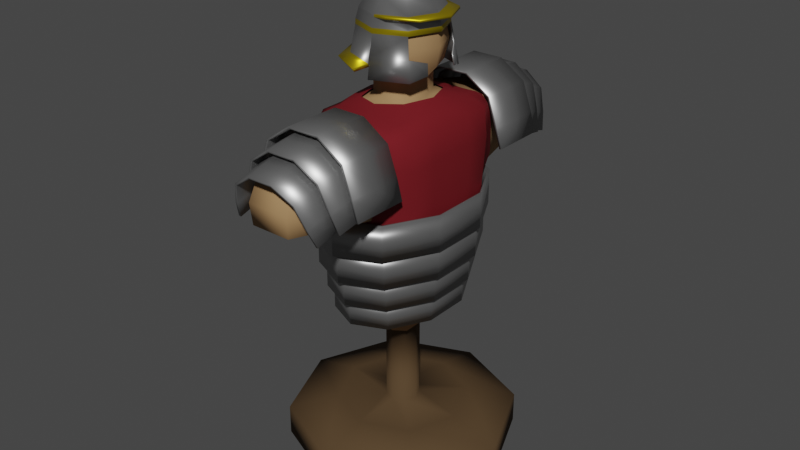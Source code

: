 # Source: TrainingDummy.blend  (saved by Blender 2.82.7; exported with 4.5.12 LTS)
import bpy
from mathutils import Matrix  # noqa: F401  (used for matrix-valued properties, if any)

bpy.ops.wm.read_factory_settings(use_empty=True)
scene = bpy.context.scene
scene.name = 'Scene'

# ---- collections
col_collection = bpy.data.collections.new('Collection'); scene.collection.children.link(col_collection)

# ---- materials (node trees are filled in below, after node groups)
mat_training_dummy_light_brown = bpy.data.materials.new('Training Dummy Light Brown')
mat_training_dummy_light_brown.alpha_threshold = 0.0
mat_training_dummy_light_brown.use_transparent_shadow = False
mat_training_dummy_light_brown.line_color = (0.0, 0.0, 0.0, 1.0)
mat_training_dummy_dark_brown = bpy.data.materials.new('Training Dummy Dark Brown')
mat_training_dummy_dark_brown.alpha_threshold = 0.0
mat_training_dummy_dark_brown.use_transparent_shadow = False
mat_training_dummy_dark_brown.line_color = (0.0, 0.0, 0.0, 1.0)
mat_armour_metal = bpy.data.materials.new('Armour Metal')
mat_armour_metal.use_transparent_shadow = False
mat_armour_gold = bpy.data.materials.new('Armour Gold')
mat_armour_gold.use_transparent_shadow = False
mat_cloth_red = bpy.data.materials.new('Cloth Red')
mat_cloth_red.use_transparent_shadow = False

# ---- material node trees
mat_training_dummy_light_brown.use_nodes = True; mat_training_dummy_light_brown.node_tree.nodes.clear()
_N = mat_training_dummy_light_brown.node_tree.nodes; _L = mat_training_dummy_light_brown.node_tree.links
n0 = _N.new('ShaderNodeOutputMaterial'); n0.name = 'Material Output'; n0.location = (300, 300)
n1 = _N.new('ShaderNodeBsdfPrincipled'); n1.name = 'Principled BSDF'; n1.location = (10, 300)
n1.distribution = 'GGX'
n1.subsurface_method = 'BURLEY'
n1.inputs[0].default_value = (0.3506, 0.2074, 0.09548, 1.0)
n1.inputs[2].default_value = 0.8
n1.inputs[3].default_value = 1.45
n1.inputs[13].default_value = 0.2
n1.inputs[27].default_value = (0.0, 0.0, 0.0, 1.0)
n1.inputs[28].default_value = 1.0
_L.new(n1.outputs[0], n0.inputs[0])
n0.is_active_output = True
mat_training_dummy_dark_brown.use_nodes = True; mat_training_dummy_dark_brown.node_tree.nodes.clear()
_N = mat_training_dummy_dark_brown.node_tree.nodes; _L = mat_training_dummy_dark_brown.node_tree.links
n0 = _N.new('ShaderNodeOutputMaterial'); n0.name = 'Material Output'; n0.location = (300, 300)
n1 = _N.new('ShaderNodeBsdfPrincipled'); n1.name = 'Principled BSDF'; n1.location = (10, 300)
n1.distribution = 'GGX'
n1.subsurface_method = 'BURLEY'
n1.inputs[0].default_value = (0.08353, 0.05152, 0.02565, 1.0)
n1.inputs[2].default_value = 0.9
n1.inputs[3].default_value = 1.45
n1.inputs[13].default_value = 0.1
n1.inputs[27].default_value = (0.0, 0.0, 0.0, 1.0)
n1.inputs[28].default_value = 1.0
_L.new(n1.outputs[0], n0.inputs[0])
n0.is_active_output = True
mat_armour_metal.use_nodes = True; mat_armour_metal.node_tree.nodes.clear()
_N = mat_armour_metal.node_tree.nodes; _L = mat_armour_metal.node_tree.links
n0 = _N.new('ShaderNodeOutputMaterial'); n0.name = 'Material Output'; n0.location = (300, 300)
n1 = _N.new('ShaderNodeBsdfPrincipled'); n1.name = 'Principled BSDF'; n1.location = (10, 300)
n1.distribution = 'GGX'
n1.subsurface_method = 'BURLEY'
n1.inputs[0].default_value = (0.3185, 0.3185, 0.3185, 1.0)
n1.inputs[1].default_value = 0.8
n1.inputs[2].default_value = 0.4
n1.inputs[3].default_value = 1.45
n1.inputs[27].default_value = (0.0, 0.0, 0.0, 1.0)
n1.inputs[28].default_value = 1.0
_L.new(n1.outputs[0], n0.inputs[0])
n0.is_active_output = True
mat_armour_gold.use_nodes = True; mat_armour_gold.node_tree.nodes.clear()
_N = mat_armour_gold.node_tree.nodes; _L = mat_armour_gold.node_tree.links
n0 = _N.new('ShaderNodeOutputMaterial'); n0.name = 'Material Output'; n0.location = (300, 300)
n1 = _N.new('ShaderNodeBsdfPrincipled'); n1.name = 'Principled BSDF'; n1.location = (10, 300)
n1.distribution = 'GGX'
n1.subsurface_method = 'BURLEY'
n1.inputs[0].default_value = (0.5382, 0.4051, 0.005617, 1.0)
n1.inputs[1].default_value = 0.8
n1.inputs[2].default_value = 0.4
n1.inputs[3].default_value = 1.45
n1.inputs[27].default_value = (0.0, 0.0, 0.0, 1.0)
n1.inputs[28].default_value = 1.0
_L.new(n1.outputs[0], n0.inputs[0])
n0.is_active_output = True
mat_cloth_red.use_nodes = True; mat_cloth_red.node_tree.nodes.clear()
_N = mat_cloth_red.node_tree.nodes; _L = mat_cloth_red.node_tree.links
n0 = _N.new('ShaderNodeOutputMaterial'); n0.name = 'Material Output'; n0.location = (300, 300)
n1 = _N.new('ShaderNodeBsdfPrincipled'); n1.name = 'Principled BSDF'; n1.location = (10, 300)
n1.distribution = 'GGX'
n1.subsurface_method = 'BURLEY'
n1.inputs[0].default_value = (0.1559, 0.01298, 0.01764, 1.0)
n1.inputs[2].default_value = 0.8
n1.inputs[3].default_value = 1.45
n1.inputs[13].default_value = 1.0
n1.inputs[14].default_value = (0.1559, 0.01298, 0.01764, 1.0)
n1.inputs[27].default_value = (0.0, 0.0, 0.0, 1.0)
n1.inputs[28].default_value = 1.0
_L.new(n1.outputs[0], n0.inputs[0])
n0.is_active_output = True

# ---- world
world_world = bpy.data.worlds.new('World'); scene.world = world_world
world_world.use_nodes = True; world_world.node_tree.nodes.clear()
_N = world_world.node_tree.nodes; _L = world_world.node_tree.links
n0 = _N.new('ShaderNodeOutputWorld'); n0.name = 'World Output'; n0.location = (300, 300)
n1 = _N.new('ShaderNodeBackground'); n1.name = 'Background'; n1.location = (10, 300)
n1.inputs[0].default_value = (0.05088, 0.05088, 0.05088, 1.0)
_L.new(n1.outputs[0], n0.inputs[0])
n0.is_active_output = True
world_world.color = (0.05088, 0.05088, 0.05088)
world_world.use_sun_shadow = False
world_world.sun_shadow_jitter_overblur = 0.0

# ---- meshes
me_cube_001 = bpy.data.meshes.new('Cube.001')
me_cube_001.from_pydata([(-1.127, -1.0, -1.0), (-1.097, -1.0, 1.0), (1.127, -1.0, -1.0), (1.046, -1.0, 1.0), (-0.708, -1.649, -0.5394), (-0.7428, -1.518, 1.007), (0.7428, -1.518, 1.007), (0.708, -1.649, -0.5394), (-0.4913, -0.7454, 1.262), (0.4913, -0.7454, 1.262), (-0.6678, -1.546, -1.127), (0.6678, -1.546, -1.127), (-0.9347, -0.8287, -2.172), (0.9347, -0.8287, -2.172), (-0.5534, -1.365, -2.173), (0.5534, -1.365, -2.173), (-0.7445, -0.7445, -3.161), (0.7445, -0.7445, -3.161), (-0.5271, -1.066, -3.111), (0.5271, -1.066, -3.111), (-0.4346, -3.636, -0.2409), (-0.4346, -3.484, 0.6193), (0.4346, -3.484, 0.6193), (0.4346, -3.636, -0.2409), (-1.178, -0.9778, -0.01255), (1.146, -0.9778, -0.01255), (-0.7975, -1.648, 0.2792), (0.7975, -1.648, 0.2792), (-0.4666, -3.675, 0.2068), (0.4666, -3.675, 0.2068), (-0.404, -0.404, 1.396), (5.128e-07, -0.5713, 1.396), (0.404, -0.404, 1.396), (-0.404, -0.404, 1.76), (5.327e-07, -0.5713, 1.76), (0.404, -0.404, 1.76), (-0.5513, -0.5513, 1.985), (5.927e-07, -0.7797, 1.985), (0.5513, -0.5513, 1.985), (-0.6111, -0.6111, 2.396), (6.056e-07, -0.8642, 2.396), (0.6111, -0.6111, 2.396), (-0.5147, -0.5147, 3.041), (6.948e-07, -0.7279, 3.041), (0.5147, -0.5147, 3.041), (-0.3258, -0.3258, 3.359), (7.037e-07, -0.4608, 3.359), (0.3258, -0.3258, 3.359), (-0.5634, -0.5634, -3.551), (0.5634, -0.5634, -3.551), (-0.3989, -0.8067, -3.482), (0.3989, -0.8067, -3.482), (-0.2524, -0.2524, -3.551), (4.781e-07, -0.3569, -3.551), (0.2524, -0.2524, -3.551), (0.2524, -0.2524, -5.614), (9.467e-08, -0.3569, -5.614), (-0.2524, -0.2524, -5.614), (0.2524, -0.2524, -6.534), (9.467e-08, -0.3569, -6.534), (-0.2524, -0.2524, -6.534), (1.754, -1.754, -5.868), (4.964e-07, -2.48, -5.868), (-1.754, -1.754, -5.868), (1.754, -1.754, -6.534), (4.964e-07, -2.48, -6.534), (-1.754, -1.754, -6.534), (-1.127, 1.0, -1.0), (-1.097, 1.0, 1.0), (1.127, 1.0, -1.0), (1.046, 1.0, 1.0), (-1.127, -7.105e-15, -1.0), (-1.097, -3.553e-15, 1.0), (1.127, -7.105e-15, -1.0), (1.097, -3.553e-15, 1.0), (-0.708, 1.649, -0.5394), (-0.7428, 1.518, 1.007), (0.7428, 1.518, 1.007), (0.708, 1.649, -0.5394), (0.5734, -1.776e-15, 1.262), (-0.4913, 0.7454, 1.262), (-0.5734, -1.776e-15, 1.262), (0.4913, 0.7454, 1.262), (-0.6678, 1.546, -1.127), (0.6678, 1.546, -1.127), (-0.9347, -7.105e-15, -2.172), (-0.9347, 0.8287, -2.172), (0.9347, 0.8287, -2.172), (0.9347, -7.105e-15, -2.172), (-0.5534, 1.365, -2.173), (0.5534, 1.365, -2.173), (-0.7445, 0.0, -3.161), (-0.7445, 0.7445, -3.161), (0.7445, 0.7445, -3.161), (0.7445, 0.0, -3.161), (-0.5271, 1.066, -3.111), (0.5271, 1.066, -3.111), (-0.4346, 3.636, -0.2409), (-0.4346, 3.484, 0.6193), (0.4346, 3.484, 0.6193), (0.4346, 3.636, -0.2409), (-1.178, 0.9778, -0.01255), (1.146, 0.9778, -0.01255), (1.178, -3.553e-15, -0.01255), (-1.178, -3.553e-15, -0.01255), (-0.7975, 1.648, 0.2792), (0.7975, 1.648, 0.2792), (-0.4666, 3.675, 0.2068), (0.4666, 3.675, 0.2068), (-0.5713, 2.842e-14, 1.396), (-0.404, 0.404, 1.396), (5.128e-07, 0.5713, 1.396), (0.404, 0.404, 1.396), (0.5713, -1.776e-15, 1.396), (-0.404, 0.404, 1.76), (-0.5713, 2.842e-14, 1.76), (5.327e-07, 0.5713, 1.76), (0.404, 0.404, 1.76), (0.5713, -1.776e-15, 1.76), (-0.5513, 0.5513, 1.985), (-0.7797, 5.684e-14, 1.985), (5.927e-07, 0.7797, 1.985), (0.5513, 0.5513, 1.985), (0.7797, -1.776e-15, 1.985), (-0.6111, 0.6111, 2.396), (-0.8642, 5.684e-14, 2.396), (6.056e-07, 0.8642, 2.396), (0.6111, 0.6111, 2.396), (0.8642, -1.776e-15, 2.396), (-0.5147, 0.5147, 3.041), (-0.7279, 5.684e-14, 3.041), (6.948e-07, 0.7279, 3.041), (0.5147, 0.5147, 3.041), (0.7279, -1.776e-15, 3.041), (-0.3258, 0.3258, 3.359), (-0.4608, 5.684e-14, 3.359), (7.037e-07, 0.4608, 3.359), (0.3258, 0.3258, 3.359), (0.4608, 1.421e-14, 3.359), (5.662e-07, 2.842e-14, 3.486), (-0.5634, 4.441e-16, -3.551), (-0.5634, 0.5634, -3.551), (0.5634, 0.5634, -3.551), (0.5634, 4.441e-16, -3.551), (-0.3989, 0.8067, -3.482), (0.3989, 0.8067, -3.482), (-0.3569, 1.421e-14, -3.551), (-0.2524, 0.2524, -3.551), (4.781e-07, 0.3569, -3.551), (0.2524, 0.2524, -3.551), (0.3569, -7.105e-15, -3.551), (-0.3569, 1.421e-14, -5.614), (0.3569, -7.105e-15, -5.614), (0.2524, 0.2524, -5.614), (9.467e-08, 0.3569, -5.614), (-0.2524, 0.2524, -5.614), (-0.3569, 1.421e-14, -6.534), (0.3569, -7.105e-15, -6.534), (0.2524, 0.2524, -6.534), (9.467e-08, 0.3569, -6.534), (-0.2524, 0.2524, -6.534), (2.48, -6.607e-08, -5.868), (1.754, 1.754, -5.868), (4.964e-07, 2.48, -5.868), (-1.754, 1.754, -5.868), (-2.48, -6.607e-08, -5.868), (2.48, -6.607e-08, -6.534), (1.754, 1.754, -6.534), (4.964e-07, 2.48, -6.534), (-1.754, 1.754, -6.534), (-2.48, -6.607e-08, -6.534), (1.418, -3.303e-08, -5.614), (1.003, -1.003, -5.614), (-1.418, -3.303e-08, -5.614), (2.955e-07, -1.418, -5.614), (-1.003, -1.003, -5.614), (1.003, 1.003, -5.614), (2.955e-07, 1.418, -5.614), (-1.003, 1.003, -5.614), (0.5887, 2.501, 0.8131), (0.5713, 2.642, -0.3902), (-0.5713, 2.642, -0.3902), (-0.5887, 2.501, 0.8131), (-0.632, 2.661, 0.243), (0.632, 2.661, 0.243), (0.5887, -2.501, 0.8131), (0.5713, -2.642, -0.3902), (-0.5713, -2.642, -0.3902), (-0.5887, -2.501, 0.8131), (-0.632, -2.661, 0.243), (0.632, -2.661, 0.243)], [], [(103, 74, 3, 25), (1, 5, 8), (0, 71, 85, 12), (3, 74, 79, 9), (24, 1, 72, 104), (190, 185, 22, 29), (25, 3, 6, 27), (24, 0, 4, 26), (30, 8, 31), (81, 8, 30, 109), (6, 3, 9), (72, 1, 8, 81), (5, 6, 9, 8), (4, 10, 11, 7), (2, 7, 11), (4, 0, 10), (2, 11, 15, 13), (13, 15, 19, 17), (73, 2, 13, 88), (10, 0, 12, 14), (11, 10, 14, 15), (17, 19, 51, 49), (16, 91, 140, 48), (14, 12, 16, 18), (15, 14, 18, 19), (88, 13, 17, 94), (12, 85, 91, 16), (29, 22, 21, 28), (187, 186, 23, 20), (189, 187, 20, 28), (185, 188, 21, 22), (188, 189, 28, 21), (23, 29, 28, 20), (1, 24, 26, 5), (2, 25, 27, 7), (186, 190, 29, 23), (0, 24, 104, 71), (73, 103, 25, 2), (8, 9, 31), (32, 31, 9), (9, 79, 113, 32), (32, 35, 34, 31), (30, 33, 115, 109), (113, 118, 35, 32), (31, 34, 33, 30), (123, 128, 41, 38), (35, 38, 37, 34), (33, 36, 120, 115), (118, 123, 38, 35), (34, 37, 36, 33), (37, 40, 39, 36), (38, 41, 40, 37), (36, 39, 125, 120), (133, 138, 47, 44), (41, 44, 43, 40), (39, 42, 130, 125), (128, 133, 44, 41), (40, 43, 42, 39), (135, 45, 139), (43, 46, 45, 42), (44, 47, 46, 43), (42, 45, 135, 130), (45, 46, 139), (46, 47, 139), (138, 139, 47), (49, 54, 150, 143), (49, 51, 50, 48), (18, 16, 48, 50), (19, 18, 50, 51), (94, 17, 49, 143), (140, 146, 52, 48), (53, 48, 52), (49, 48, 53), (54, 49, 53), (156, 157, 58, 59, 60), (59, 58, 64, 65), (176, 171, 161, 162), (167, 168, 163, 162), (170, 165, 164, 169), (166, 167, 162, 161), (168, 169, 164, 163), (163, 164, 178, 177), (60, 59, 65, 66), (175, 173, 165, 63), (156, 60, 66, 170), (61, 172, 174, 62), (58, 157, 166, 64), (103, 102, 70, 74), (68, 80, 76), (67, 86, 85, 71), (70, 82, 79, 74), (101, 104, 72, 68), (184, 108, 99, 179), (102, 106, 77, 70), (101, 105, 75, 67), (110, 111, 80), (81, 109, 110, 80), (77, 82, 70), (72, 81, 80, 68), (76, 80, 82, 77), (75, 78, 84, 83), (69, 84, 78), (75, 83, 67), (69, 87, 90, 84), (87, 93, 96, 90), (73, 88, 87, 69), (83, 89, 86, 67), (84, 90, 89, 83), (93, 142, 145, 96), (92, 141, 140, 91), (89, 95, 92, 86), (90, 96, 95, 89), (88, 94, 93, 87), (86, 92, 91, 85), (108, 107, 98, 99), (181, 97, 100, 180), (183, 107, 97, 181), (179, 99, 98, 182), (182, 98, 107, 183), (100, 97, 107, 108), (68, 76, 105, 101), (69, 78, 106, 102), (180, 100, 108, 184), (67, 71, 104, 101), (73, 69, 102, 103), (80, 111, 82), (112, 82, 111), (82, 112, 113, 79), (112, 111, 116, 117), (110, 109, 115, 114), (113, 112, 117, 118), (111, 110, 114, 116), (123, 122, 127, 128), (117, 116, 121, 122), (114, 115, 120, 119), (118, 117, 122, 123), (116, 114, 119, 121), (121, 119, 124, 126), (122, 121, 126, 127), (119, 120, 125, 124), (133, 132, 137, 138), (127, 126, 131, 132), (124, 125, 130, 129), (128, 127, 132, 133), (126, 124, 129, 131), (135, 139, 134), (131, 129, 134, 136), (132, 131, 136, 137), (129, 130, 135, 134), (134, 139, 136), (136, 139, 137), (138, 137, 139), (142, 143, 150, 149), (142, 141, 144, 145), (95, 144, 141, 92), (96, 145, 144, 95), (94, 143, 142, 93), (140, 141, 147, 146), (148, 147, 141), (142, 148, 141), (149, 148, 142), (156, 160, 159, 158, 157), (159, 168, 167, 158), (171, 152, 55, 172), (65, 62, 63, 66), (166, 161, 61, 64), (170, 66, 63, 165), (64, 61, 62, 65), (176, 177, 154, 153), (160, 169, 168, 159), (173, 151, 155, 178), (156, 170, 169, 160), (174, 56, 57, 175), (158, 167, 166, 157), (172, 55, 56, 174), (173, 175, 57, 151), (177, 178, 155, 154), (171, 176, 153, 152), (172, 61, 161, 171), (62, 174, 175, 63), (178, 164, 165, 173), (162, 163, 177, 176), (78, 180, 184, 106), (76, 182, 183, 105), (77, 179, 182, 76), (105, 183, 181, 75), (75, 181, 180, 78), (106, 184, 179, 77), (7, 27, 190, 186), (5, 26, 189, 188), (6, 5, 188, 185), (26, 4, 187, 189), (4, 7, 186, 187), (27, 6, 185, 190), (150, 54, 55, 152), (150, 152, 153, 149), (149, 153, 154, 148), (147, 148, 154, 155), (151, 146, 147, 155), (52, 146, 151, 57), (52, 57, 56, 53), (54, 53, 56, 55)])
me_cube_001.polygons.foreach_set('use_smooth', [True] * 202)
me_cube_001.polygons.foreach_set('material_index', [0, 0, 0, 0, 0, 0, 0, 0, 0, 0, 0, 0, 0, 0, 0, 0, 0, 0, 0, 0, 0, 0, 0, 0, 0, 0, 0, 0, 0, 0, 0, 0, 0, 0, 0, 0, 0, 0, 0, 0, 0, 0, 0, 0, 0, 0, 0, 0, 0, 0, 0, 0, 0, 0, 0, 0, 0, 0, 0, 0, 0, 0, 0, 0, 0, 0, 0, 0, 0, 0, 0, 0, 0, 0, 1, 1, 1, 1, 1, 1, 1, 1, 1, 1, 1, 1, 1, 0, 0, 0, 0, 0, 0, 0, 0, 0, 0, 0, 0, 0, 0, 0, 0, 0, 0, 0, 0, 0, 0, 0, 0, 0, 0, 0, 0, 0, 0, 0, 0, 0, 0, 0, 0, 0, 0, 0, 0, 0, 0, 0, 0, 0, 0, 0, 0, 0, 0, 0, 0, 0, 0, 0, 0, 0, 0, 0, 0, 0, 0, 0, 0, 0, 0, 0, 0, 0, 0, 0, 0, 0, 0, 1, 1, 1, 1, 1, 1, 1, 1, 1, 1, 1, 1, 1, 1, 1, 1, 1, 1, 1, 1, 1, 0, 0, 0, 0, 0, 0, 0, 0, 0, 0, 0, 0, 1, 1, 1, 1, 1, 1, 1, 1])
_uv = me_cube_001.uv_layers.new(name='UVMap')
_uv.uv.foreach_set('vector', [0.5, 0.625, 0.625, 0.625, 0.625, 0.75, 0.5, 0.75, 0.625, 0.0, 0.625, 0.0, 0.625, 0.0, 0.375, 0.0, 0.375, 0.125, 0.375, 0.125, 0.375, 0.0, 0.625, 0.75, 0.625, 0.625, 0.625, 0.625, 0.625, 0.75, 0.5, 0.0, 0.625, 0.0, 0.625, 0.125, 0.5, 0.125, 0.5, 0.75, 0.625, 0.75, 0.625, 0.75, 0.5, 0.75, 0.5, 0.75, 0.625, 0.75, 0.625, 0.75, 0.5, 0.75, 0.5, 0.0, 0.375, 0.0, 0.375, 0.0, 0.5, 0.0, 0.0, 0.0, 0.625, 0.0, 0.0, 0.0, 0.625, 0.125, 0.625, 0.0, 0.0, 0.0, 0.0, 0.0, 0.625, 0.75, 0.625, 0.75, 0.625, 0.75, 0.625, 0.125, 0.625, 0.0, 0.625, 0.0, 0.625, 0.125, 0.625, 1.0, 0.625, 0.75, 0.625, 0.75, 0.625, 1.0, 0.375, 1.0, 0.375, 1.0, 0.375, 0.75, 0.375, 0.75, 0.375, 0.75, 0.375, 0.75, 0.375, 0.75, 0.375, 1.0, 0.375, 0.0, 0.375, 1.0, 0.375, 0.75, 0.375, 0.75, 0.375, 0.75, 0.375, 0.75, 0.375, 0.75, 0.375, 0.75, 0.375, 0.75, 0.375, 0.75, 0.375, 0.625, 0.375, 0.75, 0.375, 0.75, 0.375, 0.625, 0.375, 1.0, 0.375, 0.0, 0.375, 0.0, 0.375, 1.0, 0.375, 0.75, 0.375, 1.0, 0.375, 1.0, 0.375, 0.75, 0.375, 0.75, 0.375, 0.75, 0.375, 0.75, 0.375, 0.75, 0.375, 0.0, 0.375, 0.125, 0.375, 0.125, 0.375, 0.0, 0.375, 1.0, 0.375, 0.0, 0.375, 0.0, 0.375, 1.0, 0.375, 0.75, 0.375, 1.0, 0.375, 1.0, 0.375, 0.75, 0.375, 0.625, 0.375, 0.75, 0.375, 0.75, 0.375, 0.625, 0.375, 0.0, 0.375, 0.125, 0.375, 0.125, 0.375, 0.0, 0.5, 0.75, 0.625, 0.75, 0.625, 1.0, 0.5, 1.0, 0.375, 1.0, 0.375, 0.75, 0.375, 0.75, 0.375, 1.0, 0.5, 0.0, 0.375, 0.0, 0.375, 0.0, 0.5, 0.0, 0.625, 0.75, 0.625, 1.0, 0.625, 1.0, 0.625, 0.75, 0.625, 0.0, 0.5, 0.0, 0.5, 0.0, 0.625, 0.0, 0.375, 0.75, 0.5, 0.75, 0.5, 1.0, 0.375, 1.0, 0.625, 0.0, 0.5, 0.0, 0.5, 0.0, 0.625, 0.0, 0.375, 0.75, 0.5, 0.75, 0.5, 0.75, 0.375, 0.75, 0.375, 0.75, 0.5, 0.75, 0.5, 0.75, 0.375, 0.75, 0.375, 0.0, 0.5, 0.0, 0.5, 0.125, 0.375, 0.125, 0.375, 0.625, 0.5, 0.625, 0.5, 0.75, 0.375, 0.75, 0.625, 0.0, 0.625, 0.75, 0.0, 0.0, 0.0, 0.0, 0.0, 0.0, 0.625, 0.75, 0.625, 0.75, 0.625, 0.625, 0.0, 0.0, 0.0, 0.0, 0.0, 0.0, 0.0, 0.0, 0.0, 0.0, 0.0, 0.0, 0.0, 0.0, 0.0, 0.0, 0.0, 0.0, 0.0, 0.0, 0.0, 0.0, 0.0, 0.0, 0.0, 0.0, 0.0, 0.0, 0.0, 0.0, 0.0, 0.0, 0.0, 0.0, 0.0, 0.0, 0.0, 0.0, 0.0, 0.0, 0.0, 0.0, 0.0, 0.0, 0.0, 0.0, 0.0, 0.0, 0.0, 0.0, 0.0, 0.0, 0.0, 0.0, 0.0, 0.0, 0.0, 0.0, 0.0, 0.0, 0.0, 0.0, 0.0, 0.0, 0.0, 0.0, 0.0, 0.0, 0.0, 0.0, 0.0, 0.0, 0.0, 0.0, 0.0, 0.0, 0.0, 0.0, 0.0, 0.0, 0.0, 0.0, 0.0, 0.0, 0.0, 0.0, 0.0, 0.0, 0.0, 0.0, 0.0, 0.0, 0.0, 0.0, 0.0, 0.0, 0.0, 0.0, 0.0, 0.0, 0.0, 0.0, 0.0, 0.0, 0.0, 0.0, 0.0, 0.0, 0.0, 0.0, 0.0, 0.0, 0.0, 0.0, 0.0, 0.0, 0.0, 0.0, 0.0, 0.0, 0.0, 0.0, 0.0, 0.0, 0.0, 0.0, 0.0, 0.0, 0.0, 0.0, 0.0, 0.0, 0.0, 0.0, 0.0, 0.0, 0.0, 0.0, 0.0, 0.0, 0.0, 0.0, 0.0, 0.0, 0.0, 0.0, 0.0, 0.0, 0.0, 0.0, 0.0, 0.0, 0.0, 0.0, 0.0, 0.0, 0.0, 0.0, 0.0, 0.0, 0.0, 0.0, 0.0, 0.0, 0.0, 0.0, 0.0, 0.0, 0.0, 0.0, 0.0, 0.0, 0.0, 0.0, 0.0, 0.0, 0.0, 0.0, 0.0, 0.0, 0.0, 0.0, 0.0, 0.0, 0.0, 0.0, 0.0, 0.0, 0.375, 0.75, 0.0, 0.0, 0.0, 0.0, 0.375, 0.625, 0.375, 0.75, 0.375, 0.75, 0.375, 1.0, 0.375, 0.0, 0.375, 1.0, 0.375, 0.0, 0.375, 0.0, 0.375, 1.0, 0.375, 0.75, 0.375, 1.0, 0.375, 1.0, 0.375, 0.75, 0.375, 0.625, 0.375, 0.75, 0.375, 0.75, 0.375, 0.625, 0.375, 0.125, 0.0, 0.0, 0.0, 0.0, 0.375, 0.0, 0.0, 0.0, 0.375, 0.0, 0.0, 0.0, 0.375, 0.75, 0.375, 0.0, 0.0, 0.0, 0.0, 0.0, 0.375, 0.75, 0.0, 0.0, 0.0, 0.0, 0.0, 0.0, 0.0, 0.0, 0.0, 0.0, 0.0, 0.0, 0.0, 0.0, 0.0, 0.0, 0.0, 0.0, 0.0, 0.0, 0.0, 0.0, 0.0, 0.0, 0.0, 0.0, 0.0, 0.0, 0.0, 0.0, 0.0, 0.0, 0.0, 0.0, 0.0, 0.0, 0.0, 0.0, 0.0, 0.0, 0.0, 0.0, 0.0, 0.0, 0.0, 0.0, 0.0, 0.0, 0.0, 0.0, 0.0, 0.0, 0.0, 0.0, 0.0, 0.0, 0.0, 0.0, 0.0, 0.0, 0.0, 0.0, 0.0, 0.0, 0.0, 0.0, 0.0, 0.0, 0.0, 0.0, 0.0, 0.0, 0.0, 0.0, 0.0, 0.0, 0.0, 0.0, 0.0, 0.0, 0.0, 0.0, 0.0, 0.0, 0.0, 0.0, 0.0, 0.0, 0.0, 0.0, 0.0, 0.0, 0.0, 0.0, 0.0, 0.0, 0.0, 0.0, 0.0, 0.0, 0.0, 0.0, 0.0, 0.0, 0.0, 0.0, 0.0, 0.0, 0.5, 0.625, 0.5, 0.75, 0.625, 0.75, 0.625, 0.625, 0.625, 0.0, 0.625, 0.0, 0.625, 0.0, 0.375, 0.0, 0.375, 0.0, 0.375, 0.125, 0.375, 0.125, 0.625, 0.75, 0.625, 0.75, 0.625, 0.625, 0.625, 0.625, 0.5, 0.0, 0.5, 0.125, 0.625, 0.125, 0.625, 0.0, 0.5, 0.75, 0.5, 0.75, 0.625, 0.75, 0.625, 0.75, 0.5, 0.75, 0.5, 0.75, 0.625, 0.75, 0.625, 0.75, 0.5, 0.0, 0.5, 0.0, 0.375, 0.0, 0.375, 0.0, 0.0, 0.0, 0.0, 0.0, 0.625, 0.0, 0.625, 0.125, 0.0, 0.0, 0.0, 0.0, 0.625, 0.0, 0.625, 0.75, 0.625, 0.75, 0.625, 0.75, 0.625, 0.125, 0.625, 0.125, 0.625, 0.0, 0.625, 0.0, 0.625, 1.0, 0.625, 1.0, 0.625, 0.75, 0.625, 0.75, 0.375, 1.0, 0.375, 0.75, 0.375, 0.75, 0.375, 1.0, 0.375, 0.75, 0.375, 0.75, 0.375, 0.75, 0.375, 1.0, 0.375, 1.0, 0.375, 0.0, 0.375, 0.75, 0.375, 0.75, 0.375, 0.75, 0.375, 0.75, 0.375, 0.75, 0.375, 0.75, 0.375, 0.75, 0.375, 0.75, 0.375, 0.625, 0.375, 0.625, 0.375, 0.75, 0.375, 0.75, 0.375, 1.0, 0.375, 1.0, 0.375, 0.0, 0.375, 0.0, 0.375, 0.75, 0.375, 0.75, 0.375, 1.0, 0.375, 1.0, 0.375, 0.75, 0.375, 0.75, 0.375, 0.75, 0.375, 0.75, 0.375, 0.0, 0.375, 0.0, 0.375, 0.125, 0.375, 0.125, 0.375, 1.0, 0.375, 1.0, 0.375, 0.0, 0.375, 0.0, 0.375, 0.75, 0.375, 0.75, 0.375, 1.0, 0.375, 1.0, 0.375, 0.625, 0.375, 0.625, 0.375, 0.75, 0.375, 0.75, 0.375, 0.0, 0.375, 0.0, 0.375, 0.125, 0.375, 0.125, 0.5, 0.75, 0.5, 1.0, 0.625, 1.0, 0.625, 0.75, 0.375, 1.0, 0.375, 1.0, 0.375, 0.75, 0.375, 0.75, 0.5, 0.0, 0.5, 0.0, 0.375, 0.0, 0.375, 0.0, 0.625, 0.75, 0.625, 0.75, 0.625, 1.0, 0.625, 1.0, 0.625, 0.0, 0.625, 0.0, 0.5, 0.0, 0.5, 0.0, 0.375, 0.75, 0.375, 1.0, 0.5, 1.0, 0.5, 0.75, 0.625, 0.0, 0.625, 0.0, 0.5, 0.0, 0.5, 0.0, 0.375, 0.75, 0.375, 0.75, 0.5, 0.75, 0.5, 0.75, 0.375, 0.75, 0.375, 0.75, 0.5, 0.75, 0.5, 0.75, 0.375, 0.0, 0.375, 0.125, 0.5, 0.125, 0.5, 0.0, 0.375, 0.625, 0.375, 0.75, 0.5, 0.75, 0.5, 0.625, 0.625, 0.0, 0.0, 0.0, 0.625, 0.75, 0.0, 0.0, 0.625, 0.75, 0.0, 0.0, 0.625, 0.75, 0.0, 0.0, 0.0, 0.0, 0.625, 0.625, 0.0, 0.0, 0.0, 0.0, 0.0, 0.0, 0.0, 0.0, 0.0, 0.0, 0.0, 0.0, 0.0, 0.0, 0.0, 0.0, 0.0, 0.0, 0.0, 0.0, 0.0, 0.0, 0.0, 0.0, 0.0, 0.0, 0.0, 0.0, 0.0, 0.0, 0.0, 0.0, 0.0, 0.0, 0.0, 0.0, 0.0, 0.0, 0.0, 0.0, 0.0, 0.0, 0.0, 0.0, 0.0, 0.0, 0.0, 0.0, 0.0, 0.0, 0.0, 0.0, 0.0, 0.0, 0.0, 0.0, 0.0, 0.0, 0.0, 0.0, 0.0, 0.0, 0.0, 0.0, 0.0, 0.0, 0.0, 0.0, 0.0, 0.0, 0.0, 0.0, 0.0, 0.0, 0.0, 0.0, 0.0, 0.0, 0.0, 0.0, 0.0, 0.0, 0.0, 0.0, 0.0, 0.0, 0.0, 0.0, 0.0, 0.0, 0.0, 0.0, 0.0, 0.0, 0.0, 0.0, 0.0, 0.0, 0.0, 0.0, 0.0, 0.0, 0.0, 0.0, 0.0, 0.0, 0.0, 0.0, 0.0, 0.0, 0.0, 0.0, 0.0, 0.0, 0.0, 0.0, 0.0, 0.0, 0.0, 0.0, 0.0, 0.0, 0.0, 0.0, 0.0, 0.0, 0.0, 0.0, 0.0, 0.0, 0.0, 0.0, 0.0, 0.0, 0.0, 0.0, 0.0, 0.0, 0.0, 0.0, 0.0, 0.0, 0.0, 0.0, 0.0, 0.0, 0.0, 0.0, 0.0, 0.0, 0.0, 0.0, 0.0, 0.0, 0.0, 0.0, 0.0, 0.0, 0.0, 0.0, 0.0, 0.0, 0.0, 0.0, 0.0, 0.0, 0.0, 0.0, 0.0, 0.0, 0.0, 0.0, 0.0, 0.0, 0.0, 0.0, 0.0, 0.0, 0.0, 0.0, 0.0, 0.0, 0.0, 0.0, 0.375, 0.75, 0.375, 0.625, 0.0, 0.0, 0.0, 0.0, 0.375, 0.75, 0.375, 0.0, 0.375, 1.0, 0.375, 0.75, 0.375, 1.0, 0.375, 1.0, 0.375, 0.0, 0.375, 0.0, 0.375, 0.75, 0.375, 0.75, 0.375, 1.0, 0.375, 1.0, 0.375, 0.625, 0.375, 0.625, 0.375, 0.75, 0.375, 0.75, 0.375, 0.125, 0.375, 0.0, 0.0, 0.0, 0.0, 0.0, 0.0, 0.0, 0.0, 0.0, 0.375, 0.0, 0.375, 0.75, 0.0, 0.0, 0.375, 0.0, 0.0, 0.0, 0.0, 0.0, 0.375, 0.75, 0.0, 0.0, 0.0, 0.0, 0.0, 0.0, 0.0, 0.0, 0.0, 0.0, 0.0, 0.0, 0.0, 0.0, 0.0, 0.0, 0.0, 0.0, 0.0, 0.0, 0.0, 0.0, 0.0, 0.0, 0.0, 0.0, 0.0, 0.0, 0.0, 0.0, 0.0, 0.0, 0.0, 0.0, 0.0, 0.0, 0.0, 0.0, 0.0, 0.0, 0.0, 0.0, 0.0, 0.0, 0.0, 0.0, 0.0, 0.0, 0.0, 0.0, 0.0, 0.0, 0.0, 0.0, 0.0, 0.0, 0.0, 0.0, 0.0, 0.0, 0.0, 0.0, 0.0, 0.0, 0.0, 0.0, 0.0, 0.0, 0.0, 0.0, 0.0, 0.0, 0.0, 0.0, 0.0, 0.0, 0.0, 0.0, 0.0, 0.0, 0.0, 0.0, 0.0, 0.0, 0.0, 0.0, 0.0, 0.0, 0.0, 0.0, 0.0, 0.0, 0.0, 0.0, 0.0, 0.0, 0.0, 0.0, 0.0, 0.0, 0.0, 0.0, 0.0, 0.0, 0.0, 0.0, 0.0, 0.0, 0.0, 0.0, 0.0, 0.0, 0.0, 0.0, 0.0, 0.0, 0.0, 0.0, 0.0, 0.0, 0.0, 0.0, 0.0, 0.0, 0.0, 0.0, 0.0, 0.0, 0.0, 0.0, 0.0, 0.0, 0.0, 0.0, 0.0, 0.0, 0.0, 0.0, 0.0, 0.0, 0.0, 0.0, 0.0, 0.0, 0.0, 0.0, 0.0, 0.0, 0.0, 0.0, 0.0, 0.0, 0.0, 0.0, 0.0, 0.0, 0.0, 0.0, 0.0, 0.0, 0.0, 0.0, 0.0, 0.0, 0.0, 0.0, 0.0, 0.0, 0.0, 0.0, 0.375, 0.75, 0.375, 0.75, 0.5, 0.75, 0.5, 0.75, 0.625, 0.0, 0.625, 0.0, 0.5, 0.0, 0.5, 0.0, 0.625, 0.75, 0.625, 0.75, 0.625, 1.0, 0.625, 1.0, 0.5, 0.0, 0.5, 0.0, 0.375, 0.0, 0.375, 0.0, 0.375, 1.0, 0.375, 1.0, 0.375, 0.75, 0.375, 0.75, 0.5, 0.75, 0.5, 0.75, 0.625, 0.75, 0.625, 0.75, 0.375, 0.75, 0.5, 0.75, 0.5, 0.75, 0.375, 0.75, 0.625, 0.0, 0.5, 0.0, 0.5, 0.0, 0.625, 0.0, 0.625, 0.75, 0.625, 1.0, 0.625, 1.0, 0.625, 0.75, 0.5, 0.0, 0.375, 0.0, 0.375, 0.0, 0.5, 0.0, 0.375, 1.0, 0.375, 0.75, 0.375, 0.75, 0.375, 1.0, 0.5, 0.75, 0.625, 0.75, 0.625, 0.75, 0.5, 0.75, 0.0, 0.0, 0.0, 0.0, 0.0, 0.0, 0.0, 0.0, 0.0, 0.0, 0.0, 0.0, 0.0, 0.0, 0.0, 0.0, 0.0, 0.0, 0.0, 0.0, 0.0, 0.0, 0.0, 0.0, 0.0, 0.0, 0.0, 0.0, 0.0, 0.0, 0.0, 0.0, 0.0, 0.0, 0.0, 0.0, 0.0, 0.0, 0.0, 0.0, 0.0, 0.0, 0.0, 0.0, 0.0, 0.0, 0.0, 0.0, 0.0, 0.0, 0.0, 0.0, 0.0, 0.0, 0.0, 0.0, 0.0, 0.0, 0.0, 0.0, 0.0, 0.0, 0.0, 0.0])
me_cube_001.materials.append(mat_training_dummy_light_brown)
me_cube_001.materials.append(mat_training_dummy_dark_brown)
me_cube_001.use_remesh_fix_poles = True
me_cube_001.use_remesh_preserve_attributes = False
me_cube_001.use_mirror_vertex_groups = False
me_cube_001.update()
me_sphere = bpy.data.meshes.new('Sphere')
me_sphere.from_pydata([(0.0, 1.0, -4.371e-08), (-1.068e-07, 4.423e-08, 0.9739), (0.2706, 0.2706, 0.9239), (0.5, 0.5, 0.7071), (0.6533, 0.6533, 0.3827), (0.7071, 0.7071, -4.371e-08), (0.3827, 1.485e-07, 0.9239), (0.7071, 1.634e-07, 0.7071), (0.9239, 1.634e-07, 0.3827), (1.0, 1.336e-07, -4.371e-08), (0.2706, -0.2706, 0.9239), (0.5, -0.5, 0.7071), (0.6533, -0.6533, 0.3827), (0.7071, -0.7071, -4.371e-08), (1.244e-08, -0.3827, 0.9239), (1.244e-08, -0.7071, 0.7071), (4.224e-08, -0.9239, 0.3827), (1.244e-08, -1.0, -4.371e-08), (-0.2706, -0.2706, 0.9239), (-0.5, -0.5, 0.7071), (-0.6533, -0.6533, 0.3827), (-0.7071, -0.7071, -4.371e-08), (-0.3827, 1.634e-07, 0.9239), (-0.7071, 1.634e-07, 0.7071), (-0.9239, 1.038e-07, 0.3827), (-1.0, 1.634e-07, -4.371e-08), (-0.2706, 0.2706, 0.9239), (-0.5, 0.5, 0.7071), (-0.6533, 0.6533, 0.3827), (-0.7071, 0.7071, -4.371e-08), (-2.462e-09, 0.3827, 0.9239), (-1.736e-08, 0.7071, 0.7071), (-4.717e-08, 0.9239, 0.3827), (0.0, 0.951, -0.009754), (-1.068e-07, 4.423e-08, 0.9239), (0.2557, 0.2557, 0.8786), (0.4742, 0.4742, 0.6729), (0.6204, 0.6204, 0.3643), (0.6724, 0.6724, -0.009754), (0.3616, 1.485e-07, 0.8786), (0.6706, 1.634e-07, 0.6729), (0.8774, 1.634e-07, 0.3643), (0.951, 1.336e-07, -0.009754), (0.2557, -0.2557, 0.8786), (0.4742, -0.4742, 0.6729), (0.6204, -0.6204, 0.3643), (0.6724, -0.6724, -0.009754), (1.244e-08, -0.3616, 0.8786), (1.244e-08, -0.6706, 0.6729), (4.224e-08, -0.8774, 0.3643), (1.244e-08, -0.951, -0.009754), (-0.2557, -0.2557, 0.8786), (-0.4742, -0.4742, 0.6729), (-0.6204, -0.6204, 0.3643), (-0.6724, -0.6724, -0.009754), (-0.3616, 1.634e-07, 0.8786), (-0.6706, 1.634e-07, 0.6729), (-0.8774, 1.038e-07, 0.3643), (-0.951, 1.634e-07, -0.009754), (-0.2557, 0.2557, 0.8786), (-0.4742, 0.4742, 0.6729), (-0.6204, 0.6204, 0.3643), (-0.6724, 0.6724, -0.009754), (-2.462e-09, 0.3616, 0.8786), (-1.736e-08, 0.6706, 0.6729), (-4.717e-08, 0.8774, 0.3643), (0.6609, 0.6609, 0.3283), (0.9347, 1.592e-07, 0.3283), (0.6609, -0.6609, 0.3283), (3.801e-08, -0.9347, 0.3283), (-0.6609, -0.6609, 0.3283), (-0.9347, 1.123e-07, 0.3283), (-0.6609, 0.6609, 0.3283), (-4.046e-08, 0.9347, 0.3283), (0.956, 0.6533, 0.3827), (1.227, 1.634e-07, 0.3827), (0.956, -0.6533, 0.3827), (0.3027, -0.9239, 0.3827), (0.3027, 0.9239, 0.3827), (0.9637, 0.6609, 0.3283), (1.237, 1.592e-07, 0.3283), (0.9637, -0.6609, 0.3283), (0.3027, -0.9347, 0.3283), (0.3027, 0.9347, 0.3283), (0.7031, 0.7031, 0.1161), (0.9944, 1.421e-07, 0.1161), (0.7031, -0.7031, 0.1161), (2.12e-08, -0.9944, 0.1161), (-0.7031, -0.7031, 0.1161), (-0.9944, 1.448e-07, 0.1161), (-0.7031, 0.7031, 0.1161), (-1.522e-08, 0.9944, 0.1161), (-0.04841, -1.081, -0.6151), (-0.8128, -0.7644, -0.6151), (-1.129, 1.501e-07, -0.6151), (-0.8128, 0.7644, -0.6151), (-0.04841, 1.081, -0.6151), (-0.04841, -1.028, -0.7006), (-0.7753, -0.7269, -0.7006), (-1.076, 1.501e-07, -0.7006), (-0.7753, 0.7269, -0.7006), (-0.04841, 1.028, -0.7006), (-0.1384, -1.461, -0.6477), (-0.9115, -1.033, -0.6477), (-1.339, 1.28e-07, -0.6477), (-0.9115, 1.033, -0.6477), (-0.1384, 1.461, -0.6477), (-0.1384, -1.389, -0.7369), (-0.8608, -0.9823, -0.7369), (-1.268, 1.28e-07, -0.7369), (-0.8608, 0.9823, -0.7369), (-0.1384, 1.389, -0.7369), (0.01917, 1.167, -0.9306), (0.8443, 0.8251, -0.9306), (0.8443, -0.8251, -0.9306), (0.01917, -1.167, -0.9306), (0.01917, 1.11, -0.942), (0.8038, 0.7847, -0.942), (0.8038, -0.7847, -0.942), (0.01917, -1.11, -0.942), (0.009584, 1.03, -0.4759), (0.7381, 0.7286, -0.4759), (0.009584, 1.083, -0.4653), (0.7757, 0.7661, -0.4653), (0.009584, -1.03, -0.4759), (0.009584, -1.083, -0.4653), (0.7757, -0.7661, -0.4653), (0.7381, -0.7286, -0.4759), (1.021, 0.4486, -0.8229), (0.9995, 0.4266, -0.8291), (1.021, -0.4486, -0.8229), (0.9995, -0.4266, -0.8291), (0.9637, -0.3961, -0.5757), (0.9637, 0.3961, -0.5757), (0.9842, 0.4165, -0.57), (0.9842, -0.4165, -0.57)], [], [(32, 31, 3, 4), (30, 1, 2), (16, 69, 82, 77), (31, 30, 2, 3), (2, 1, 6), (68, 67, 80, 81), (3, 2, 6, 7), (4, 3, 7, 8), (12, 16, 77, 76), (7, 6, 10, 11), (8, 7, 11, 12), (6, 1, 10), (12, 11, 15, 16), (10, 1, 14), (8, 12, 76, 75), (11, 10, 14, 15), (16, 15, 19, 20), (14, 1, 18), (69, 16, 20, 70), (15, 14, 18, 19), (70, 20, 24, 71), (19, 18, 22, 23), (20, 19, 23, 24), (18, 1, 22), (71, 24, 28, 72), (23, 22, 26, 27), (24, 23, 27, 28), (22, 1, 26), (28, 27, 31, 32), (26, 1, 30), (72, 28, 32, 73), (27, 26, 30, 31), (65, 37, 36, 64), (63, 35, 34), (33, 38, 37, 65), (64, 36, 35, 63), (35, 39, 34), (38, 42, 41, 37), (36, 40, 39, 35), (37, 41, 40, 36), (42, 46, 45, 41), (40, 44, 43, 39), (41, 45, 44, 40), (39, 43, 34), (45, 49, 48, 44), (43, 47, 34), (46, 50, 49, 45), (44, 48, 47, 43), (49, 53, 52, 48), (47, 51, 34), (50, 54, 53, 49), (48, 52, 51, 47), (54, 58, 57, 53), (52, 56, 55, 51), (53, 57, 56, 52), (51, 55, 34), (58, 62, 61, 57), (56, 60, 59, 55), (57, 61, 60, 56), (55, 59, 34), (61, 65, 64, 60), (59, 63, 34), (62, 33, 65, 61), (60, 64, 63, 59), (125, 124, 119, 115), (5, 9, 42, 38), (9, 13, 46, 42), (121, 120, 116, 117), (62, 58, 99, 100), (58, 54, 98, 99), (33, 62, 100, 101), (54, 50, 97, 98), (90, 72, 73, 91), (89, 71, 72, 90), (88, 70, 71, 89), (87, 69, 70, 88), (86, 68, 69, 87), (85, 67, 68, 86), (84, 66, 67, 85), (91, 73, 66, 84), (83, 78, 74, 79), (79, 74, 75, 80), (80, 75, 76, 81), (81, 76, 77, 82), (32, 4, 74, 78), (4, 8, 75, 74), (73, 32, 78, 83), (67, 66, 79, 80), (66, 73, 83, 79), (69, 68, 81, 82), (0, 91, 84, 5), (5, 84, 85, 9), (9, 85, 86, 13), (13, 86, 87, 17), (17, 87, 88, 21), (21, 88, 89, 25), (25, 89, 90, 29), (29, 90, 91, 0), (98, 97, 107, 108), (101, 100, 110, 111), (92, 93, 103, 102), (95, 96, 106, 105), (17, 21, 93, 92), (29, 0, 96, 95), (21, 25, 94, 93), (0, 33, 101, 96), (25, 29, 95, 94), (50, 17, 92, 97), (102, 103, 108, 107), (103, 104, 109, 108), (104, 105, 110, 109), (105, 106, 111, 110), (93, 94, 104, 103), (96, 101, 111, 106), (99, 98, 108, 109), (94, 95, 105, 104), (97, 92, 102, 107), (100, 99, 109, 110), (112, 113, 117, 116), (114, 115, 119, 118), (126, 125, 115, 114), (124, 127, 118, 119), (120, 122, 112, 116), (123, 121, 133, 134), (117, 113, 128, 129), (122, 123, 113, 112), (0, 5, 123, 122), (5, 38, 121, 123), (33, 0, 122, 120), (38, 33, 120, 121), (46, 13, 126, 127), (50, 46, 127, 124), (13, 17, 125, 126), (17, 50, 124, 125), (132, 135, 130, 131), (134, 133, 129, 128), (113, 123, 134, 128), (127, 126, 135, 132), (114, 118, 131, 130), (121, 117, 129, 133), (126, 114, 130, 135), (118, 127, 132, 131)])
me_sphere.polygons.foreach_set('use_smooth', [True] * 142)
me_sphere.polygons.foreach_set('material_index', [0, 0, 1, 0, 0, 1, 0, 0, 1, 0, 0, 0, 0, 0, 1, 0, 0, 0, 0, 0, 0, 0, 0, 0, 0, 0, 0, 0, 0, 0, 0, 0, 0, 0, 0, 0, 0, 0, 0, 0, 0, 0, 0, 0, 0, 0, 0, 0, 0, 0, 0, 0, 0, 0, 0, 0, 0, 0, 0, 0, 0, 0, 0, 0, 0, 1, 1, 0, 0, 0, 0, 0, 0, 0, 0, 0, 0, 0, 0, 0, 1, 1, 1, 1, 1, 1, 1, 1, 1, 1, 1, 1, 1, 1, 1, 1, 1, 1, 1, 1, 1, 1, 0, 0, 0, 0, 0, 0, 1, 1, 1, 1, 1, 1, 1, 1, 1, 1, 0, 0, 0, 0, 0, 0, 0, 0, 0, 0, 0, 0, 0, 0, 0, 0, 0, 0, 0, 0, 0, 0, 0, 0])
_uv = me_sphere.uv_layers.new(name='UVMap')
_uv.uv.foreach_set('vector', [0.75, 0.625, 0.75, 0.75, 0.625, 0.75, 0.625, 0.625, 0.75, 0.875, 0.6875, 1.0, 0.625, 0.875, 0.25, 0.625, 0.25, 0.6072, 0.25, 0.6072, 0.25, 0.625, 0.75, 0.75, 0.75, 0.875, 0.625, 0.875, 0.625, 0.75, 0.625, 0.875, 0.5625, 1.0, 0.5, 0.875, 0.375, 0.6072, 0.5, 0.6072, 0.5, 0.6072, 0.375, 0.6072, 0.625, 0.75, 0.625, 0.875, 0.5, 0.875, 0.5, 0.75, 0.625, 0.625, 0.625, 0.75, 0.5, 0.75, 0.5, 0.625, 0.375, 0.625, 0.25, 0.625, 0.25, 0.625, 0.375, 0.625, 0.5, 0.75, 0.5, 0.875, 0.375, 0.875, 0.375, 0.75, 0.5, 0.625, 0.5, 0.75, 0.375, 0.75, 0.375, 0.625, 0.5, 0.875, 0.4375, 1.0, 0.375, 0.875, 0.375, 0.625, 0.375, 0.75, 0.25, 0.75, 0.25, 0.625, 0.375, 0.875, 0.3125, 1.0, 0.25, 0.875, 0.5, 0.625, 0.375, 0.625, 0.375, 0.625, 0.5, 0.625, 0.375, 0.75, 0.375, 0.875, 0.25, 0.875, 0.25, 0.75, 0.25, 0.625, 0.25, 0.75, 0.125, 0.75, 0.125, 0.625, 0.25, 0.875, 0.1875, 1.0, 0.125, 0.875, 0.25, 0.6072, 0.25, 0.625, 0.125, 0.625, 0.125, 0.6072, 0.25, 0.75, 0.25, 0.875, 0.125, 0.875, 0.125, 0.75, 0.125, 0.6072, 0.125, 0.625, 0.0, 0.625, 0.0, 0.6072, 0.125, 0.75, 0.125, 0.875, 0.0, 0.875, 0.0, 0.75, 0.125, 0.625, 0.125, 0.75, 0.0, 0.75, 0.0, 0.625, 0.125, 0.875, 0.0625, 1.0, 0.0, 0.875, 1.0, 0.6072, 1.0, 0.625, 0.875, 0.625, 0.875, 0.6072, 1.0, 0.75, 1.0, 0.875, 0.875, 0.875, 0.875, 0.75, 1.0, 0.625, 1.0, 0.75, 0.875, 0.75, 0.875, 0.625, 1.0, 0.875, 0.9375, 1.0, 0.875, 0.875, 0.875, 0.625, 0.875, 0.75, 0.75, 0.75, 0.75, 0.625, 0.875, 0.875, 0.8125, 1.0, 0.75, 0.875, 0.875, 0.6072, 0.875, 0.625, 0.75, 0.625, 0.75, 0.6072, 0.875, 0.75, 0.875, 0.875, 0.75, 0.875, 0.75, 0.75, 0.75, 0.625, 0.625, 0.625, 0.625, 0.75, 0.75, 0.75, 0.75, 0.875, 0.625, 0.875, 0.6875, 1.0, 0.75, 0.5, 0.625, 0.5, 0.625, 0.625, 0.75, 0.625, 0.75, 0.75, 0.625, 0.75, 0.625, 0.875, 0.75, 0.875, 0.625, 0.875, 0.5, 0.875, 0.5625, 1.0, 0.625, 0.5, 0.5, 0.5, 0.5, 0.625, 0.625, 0.625, 0.625, 0.75, 0.5, 0.75, 0.5, 0.875, 0.625, 0.875, 0.625, 0.625, 0.5, 0.625, 0.5, 0.75, 0.625, 0.75, 0.5, 0.5, 0.375, 0.5, 0.375, 0.625, 0.5, 0.625, 0.5, 0.75, 0.375, 0.75, 0.375, 0.875, 0.5, 0.875, 0.5, 0.625, 0.375, 0.625, 0.375, 0.75, 0.5, 0.75, 0.5, 0.875, 0.375, 0.875, 0.4375, 1.0, 0.375, 0.625, 0.25, 0.625, 0.25, 0.75, 0.375, 0.75, 0.375, 0.875, 0.25, 0.875, 0.3125, 1.0, 0.375, 0.5, 0.25, 0.5, 0.25, 0.625, 0.375, 0.625, 0.375, 0.75, 0.25, 0.75, 0.25, 0.875, 0.375, 0.875, 0.25, 0.625, 0.125, 0.625, 0.125, 0.75, 0.25, 0.75, 0.25, 0.875, 0.125, 0.875, 0.1875, 1.0, 0.25, 0.5, 0.125, 0.5, 0.125, 0.625, 0.25, 0.625, 0.25, 0.75, 0.125, 0.75, 0.125, 0.875, 0.25, 0.875, 0.125, 0.5, 0.0, 0.5, 0.0, 0.625, 0.125, 0.625, 0.125, 0.75, 0.0, 0.75, 0.0, 0.875, 0.125, 0.875, 0.125, 0.625, 0.0, 0.625, 0.0, 0.75, 0.125, 0.75, 0.125, 0.875, 0.0, 0.875, 0.0625, 1.0, 1.0, 0.5, 0.875, 0.5, 0.875, 0.625, 1.0, 0.625, 1.0, 0.75, 0.875, 0.75, 0.875, 0.875, 1.0, 0.875, 1.0, 0.625, 0.875, 0.625, 0.875, 0.75, 1.0, 0.75, 1.0, 0.875, 0.875, 0.875, 0.9375, 1.0, 0.875, 0.625, 0.75, 0.625, 0.75, 0.75, 0.875, 0.75, 0.875, 0.875, 0.75, 0.875, 0.8125, 1.0, 0.875, 0.5, 0.75, 0.5, 0.75, 0.625, 0.875, 0.625, 0.875, 0.75, 0.75, 0.75, 0.75, 0.875, 0.875, 0.875, 0.25, 0.5, 0.25, 0.5, 0.25, 0.5, 0.25, 0.5, 0.625, 0.5, 0.5, 0.5, 0.5, 0.5, 0.625, 0.5, 0.5, 0.5, 0.375, 0.5, 0.375, 0.5, 0.5, 0.5, 0.625, 0.5, 0.75, 0.5, 0.75, 0.5, 0.625, 0.5, 0.875, 0.5, 1.0, 0.5, 1.0, 0.5, 0.875, 0.5, 0.0, 0.5, 0.125, 0.5, 0.125, 0.5, 0.0, 0.5, 0.75, 0.5, 0.875, 0.5, 0.875, 0.5, 0.75, 0.5, 0.125, 0.5, 0.25, 0.5, 0.25, 0.5, 0.125, 0.5, 0.875, 0.5379, 0.875, 0.6072, 0.75, 0.6072, 0.75, 0.5379, 1.0, 0.5379, 1.0, 0.6072, 0.875, 0.6072, 0.875, 0.5379, 0.125, 0.5379, 0.125, 0.6072, 0.0, 0.6072, 0.0, 0.5379, 0.25, 0.5379, 0.25, 0.6072, 0.125, 0.6072, 0.125, 0.5379, 0.375, 0.5379, 0.375, 0.6072, 0.25, 0.6072, 0.25, 0.5379, 0.5, 0.5379, 0.5, 0.6072, 0.375, 0.6072, 0.375, 0.5379, 0.625, 0.5379, 0.625, 0.6072, 0.5, 0.6072, 0.5, 0.5379, 0.75, 0.5379, 0.75, 0.6072, 0.625, 0.6072, 0.625, 0.5379, 0.75, 0.6072, 0.75, 0.625, 0.625, 0.625, 0.625, 0.6072, 0.625, 0.6072, 0.625, 0.625, 0.5, 0.625, 0.5, 0.6072, 0.5, 0.6072, 0.5, 0.625, 0.375, 0.625, 0.375, 0.6072, 0.375, 0.6072, 0.375, 0.625, 0.25, 0.625, 0.25, 0.6072, 0.75, 0.625, 0.625, 0.625, 0.625, 0.625, 0.75, 0.625, 0.625, 0.625, 0.5, 0.625, 0.5, 0.625, 0.625, 0.625, 0.75, 0.6072, 0.75, 0.625, 0.75, 0.625, 0.75, 0.6072, 0.5, 0.6072, 0.625, 0.6072, 0.625, 0.6072, 0.5, 0.6072, 0.625, 0.6072, 0.75, 0.6072, 0.75, 0.6072, 0.625, 0.6072, 0.25, 0.6072, 0.375, 0.6072, 0.375, 0.6072, 0.25, 0.6072, 0.75, 0.5, 0.75, 0.5379, 0.625, 0.5379, 0.625, 0.5, 0.625, 0.5, 0.625, 0.5379, 0.5, 0.5379, 0.5, 0.5, 0.5, 0.5, 0.5, 0.5379, 0.375, 0.5379, 0.375, 0.5, 0.375, 0.5, 0.375, 0.5379, 0.25, 0.5379, 0.25, 0.5, 0.25, 0.5, 0.25, 0.5379, 0.125, 0.5379, 0.125, 0.5, 0.125, 0.5, 0.125, 0.5379, 0.0, 0.5379, 0.0, 0.5, 1.0, 0.5, 1.0, 0.5379, 0.875, 0.5379, 0.875, 0.5, 0.875, 0.5, 0.875, 0.5379, 0.75, 0.5379, 0.75, 0.5, 0.125, 0.5, 0.25, 0.5, 0.25, 0.5, 0.125, 0.5, 0.75, 0.5, 0.875, 0.5, 0.875, 0.5, 0.75, 0.5, 0.25, 0.5, 0.125, 0.5, 0.125, 0.5, 0.25, 0.5, 0.875, 0.5, 0.75, 0.5, 0.75, 0.5, 0.875, 0.5, 0.25, 0.5, 0.125, 0.5, 0.125, 0.5, 0.25, 0.5, 0.875, 0.5, 0.75, 0.5, 0.75, 0.5, 0.875, 0.5, 0.125, 0.5, 0.0, 0.5, 0.0, 0.5, 0.125, 0.5, 0.75, 0.5, 0.75, 0.5, 0.75, 0.5, 0.75, 0.5, 1.0, 0.5, 0.875, 0.5, 0.875, 0.5, 1.0, 0.5, 0.25, 0.5, 0.25, 0.5, 0.25, 0.5, 0.25, 0.5, 0.25, 0.5, 0.125, 0.5, 0.125, 0.5, 0.25, 0.5, 0.125, 0.5, 0.0, 0.5, 0.0, 0.5, 0.125, 0.5, 1.0, 0.5, 0.875, 0.5, 0.875, 0.5, 1.0, 0.5, 0.875, 0.5, 0.75, 0.5, 0.75, 0.5, 0.875, 0.5, 0.125, 0.5, 0.0, 0.5, 0.0, 0.5, 0.125, 0.5, 0.75, 0.5, 0.75, 0.5, 0.75, 0.5, 0.75, 0.5, 0.0, 0.5, 0.125, 0.5, 0.125, 0.5, 0.0, 0.5, 1.0, 0.5, 0.875, 0.5, 0.875, 0.5, 1.0, 0.5, 0.25, 0.5, 0.25, 0.5, 0.25, 0.5, 0.25, 0.5, 0.875, 0.5, 1.0, 0.5, 1.0, 0.5, 0.875, 0.5, 0.75, 0.5, 0.625, 0.5, 0.625, 0.5, 0.75, 0.5, 0.375, 0.5, 0.25, 0.5, 0.25, 0.5, 0.375, 0.5, 0.375, 0.5, 0.25, 0.5, 0.25, 0.5, 0.375, 0.5, 0.25, 0.5, 0.375, 0.5, 0.375, 0.5, 0.25, 0.5, 0.75, 0.5, 0.75, 0.5, 0.75, 0.5, 0.75, 0.5, 0.625, 0.5, 0.625, 0.5, 0.625, 0.5, 0.625, 0.5, 0.625, 0.5, 0.625, 0.5, 0.625, 0.5, 0.625, 0.5, 0.75, 0.5, 0.625, 0.5, 0.625, 0.5, 0.75, 0.5, 0.75, 0.5, 0.625, 0.5, 0.625, 0.5, 0.75, 0.5, 0.625, 0.5, 0.625, 0.5, 0.625, 0.5, 0.625, 0.5, 0.75, 0.5, 0.75, 0.5, 0.75, 0.5, 0.75, 0.5, 0.625, 0.5, 0.75, 0.5, 0.75, 0.5, 0.625, 0.5, 0.375, 0.5, 0.375, 0.5, 0.375, 0.5, 0.375, 0.5, 0.25, 0.5, 0.375, 0.5, 0.375, 0.5, 0.25, 0.5, 0.375, 0.5, 0.25, 0.5, 0.25, 0.5, 0.375, 0.5, 0.25, 0.5, 0.25, 0.5, 0.25, 0.5, 0.25, 0.5, 0.375, 0.5, 0.375, 0.5, 0.375, 0.5, 0.375, 0.5, 0.625, 0.5, 0.625, 0.5, 0.625, 0.5, 0.625, 0.5, 0.625, 0.5, 0.625, 0.5, 0.625, 0.5, 0.625, 0.5, 0.375, 0.5, 0.375, 0.5, 0.375, 0.5, 0.375, 0.5, 0.375, 0.5, 0.375, 0.5, 0.375, 0.5, 0.375, 0.5, 0.625, 0.5, 0.625, 0.5, 0.625, 0.5, 0.625, 0.5, 0.375, 0.5, 0.375, 0.5, 0.375, 0.5, 0.375, 0.5, 0.375, 0.5, 0.375, 0.5, 0.375, 0.5, 0.375, 0.5])
me_sphere.materials.append(mat_armour_metal)
me_sphere.materials.append(mat_armour_gold)
me_sphere.use_remesh_fix_poles = True
me_sphere.use_remesh_preserve_attributes = False
me_sphere.use_mirror_vertex_groups = False
me_sphere.update()
me_sphere_003 = bpy.data.meshes.new('Sphere.003')
me_sphere_003.from_pydata([(0.4063, 0.9619, 0.5234), (0.4063, 0.9619, -0.4634), (0.4063, -0.9619, 0.5234), (0.4063, -0.9619, -0.4634), (1.11e-07, -0.866, 0.5), (5.139e-08, -0.866, -0.5), (-0.509, -0.7006, 0.5), (-0.509, -0.7006, -0.5), (-0.8236, -0.2676, 0.5), (-0.8236, -0.2676, -0.5), (-0.8236, 0.2676, 0.5), (-0.8236, 0.2676, -0.5), (-0.509, 0.7006, 0.5), (-0.509, 0.7006, -0.5), (-2.168e-07, 0.866, 0.5), (-1.87e-07, 0.866, -0.5), (0.7131, 1.227, 1.579), (0.36, 1.227, 0.3701), (0.7131, -1.227, 1.579), (0.36, -1.227, 0.3701), (0.284, -1.105, 1.713), (-0.07382, -1.105, 0.4881), (-0.3394, -0.894, 1.895), (-0.6973, -0.894, 0.6702), (-0.7247, -0.3415, 2.008), (-1.083, -0.3415, 0.7828), (-0.7247, 0.3415, 2.008), (-1.083, 0.3415, 0.7828), (-0.3394, 0.894, 1.895), (-0.6973, 0.894, 0.6702), (0.284, 1.105, 1.713), (-0.07382, 1.105, 0.4881), (0.5342, 1.1, 1.102), (0.3948, 1.1, -0.01823), (0.5342, -1.1, 1.102), (0.3948, -1.1, -0.01823), (0.08676, -0.9904, 1.143), (-0.05452, -0.9904, 0.008423), (-0.4909, -0.8012, 1.215), (-0.6322, -0.8012, 0.08034), (-0.8479, -0.306, 1.26), (-0.9892, -0.306, 0.1248), (-0.8479, 0.306, 1.26), (-0.9892, 0.306, 0.1248), (-0.4909, 0.8012, 1.215), (-0.6322, 0.8012, 0.08034), (0.08676, 0.9904, 1.143), (-0.05452, 0.9904, 0.008423), (0.5366, 1.227, 0.9744), (0.5366, -1.227, 0.9744), (0.1051, -1.105, 1.1), (-0.5183, -0.894, 1.283), (-0.9036, -0.3415, 1.395), (-0.9036, 0.3415, 1.395), (-0.5183, 0.894, 1.283), (0.1051, 1.105, 1.1), (0.4645, 1.1, 0.5417), (0.4645, -1.1, 0.5417), (0.01612, -0.9904, 0.5758), (-0.5616, -0.8012, 0.6478), (-0.9186, -0.306, 0.6922), (-0.9186, 0.306, 0.6922), (-0.5616, 0.8012, 0.6478), (0.01612, 0.9904, 0.5758), (0.4063, 0.9619, 0.02999), (0.4063, -0.9619, 0.02999), (8.119e-08, -0.866, -2.98e-08), (-0.509, -0.7006, -2.98e-08), (-0.8236, -0.2676, -2.98e-08), (-0.8236, 0.2676, -2.98e-08), (-0.509, 0.7006, -2.98e-08), (-2.019e-07, 0.866, -2.98e-08)], [], [(71, 14, 0, 64), (65, 2, 4, 66), (66, 4, 6, 67), (67, 6, 8, 68), (68, 8, 10, 69), (69, 10, 12, 70), (70, 12, 14, 71), (55, 30, 16, 48), (49, 18, 20, 50), (50, 20, 22, 51), (51, 22, 24, 52), (52, 24, 26, 53), (53, 26, 28, 54), (54, 28, 30, 55), (63, 46, 32, 56), (57, 34, 36, 58), (58, 36, 38, 59), (59, 38, 40, 60), (60, 40, 42, 61), (61, 42, 44, 62), (62, 44, 46, 63), (29, 54, 55, 31), (27, 53, 54, 29), (25, 52, 53, 27), (23, 51, 52, 25), (21, 50, 51, 23), (19, 49, 50, 21), (31, 55, 48, 17), (45, 62, 63, 47), (43, 61, 62, 45), (41, 60, 61, 43), (39, 59, 60, 41), (37, 58, 59, 39), (35, 57, 58, 37), (47, 63, 56, 33), (13, 70, 71, 15), (11, 69, 70, 13), (9, 68, 69, 11), (7, 67, 68, 9), (5, 66, 67, 7), (3, 65, 66, 5), (15, 71, 64, 1)])
me_sphere_003.polygons.foreach_set('use_smooth', [True] * 42)
_uv = me_sphere_003.uv_layers.new(name='UVMap')
_uv.uv.foreach_set('vector', [0.7, 0.5, 0.7, 0.6667, 0.6, 0.6667, 0.6, 0.5, 0.3, 0.5, 0.3, 0.6667, 0.2, 0.6667, 0.2, 0.5, 0.2, 0.5, 0.2, 0.6667, 0.1, 0.6667, 0.1, 0.5, 0.1, 0.5, 0.1, 0.6667, 0.0, 0.6667, 0.0, 0.5, 1.0, 0.5, 1.0, 0.6667, 0.9, 0.6667, 0.9, 0.5, 0.9, 0.5, 0.9, 0.6667, 0.8, 0.6667, 0.8, 0.5, 0.8, 0.5, 0.8, 0.6667, 0.7, 0.6667, 0.7, 0.5, 0.7, 0.5, 0.7, 0.6667, 0.6, 0.6667, 0.6, 0.5, 0.3, 0.5, 0.3, 0.6667, 0.2, 0.6667, 0.2, 0.5, 0.2, 0.5, 0.2, 0.6667, 0.1, 0.6667, 0.1, 0.5, 0.1, 0.5, 0.1, 0.6667, 0.0, 0.6667, 0.0, 0.5, 1.0, 0.5, 1.0, 0.6667, 0.9, 0.6667, 0.9, 0.5, 0.9, 0.5, 0.9, 0.6667, 0.8, 0.6667, 0.8, 0.5, 0.8, 0.5, 0.8, 0.6667, 0.7, 0.6667, 0.7, 0.5, 0.7, 0.5, 0.7, 0.6667, 0.6, 0.6667, 0.6, 0.5, 0.3, 0.5, 0.3, 0.6667, 0.2, 0.6667, 0.2, 0.5, 0.2, 0.5, 0.2, 0.6667, 0.1, 0.6667, 0.1, 0.5, 0.1, 0.5, 0.1, 0.6667, 0.0, 0.6667, 0.0, 0.5, 1.0, 0.5, 1.0, 0.6667, 0.9, 0.6667, 0.9, 0.5, 0.9, 0.5, 0.9, 0.6667, 0.8, 0.6667, 0.8, 0.5, 0.8, 0.5, 0.8, 0.6667, 0.7, 0.6667, 0.7, 0.5, 0.8, 0.3333, 0.8, 0.5, 0.7, 0.5, 0.7, 0.3333, 0.9, 0.3333, 0.9, 0.5, 0.8, 0.5, 0.8, 0.3333, 1.0, 0.3333, 1.0, 0.5, 0.9, 0.5, 0.9, 0.3333, 0.1, 0.3333, 0.1, 0.5, 0.0, 0.5, 0.0, 0.3333, 0.2, 0.3333, 0.2, 0.5, 0.1, 0.5, 0.1, 0.3333, 0.3, 0.3333, 0.3, 0.5, 0.2, 0.5, 0.2, 0.3333, 0.7, 0.3333, 0.7, 0.5, 0.6, 0.5, 0.6, 0.3333, 0.8, 0.3333, 0.8, 0.5, 0.7, 0.5, 0.7, 0.3333, 0.9, 0.3333, 0.9, 0.5, 0.8, 0.5, 0.8, 0.3333, 1.0, 0.3333, 1.0, 0.5, 0.9, 0.5, 0.9, 0.3333, 0.1, 0.3333, 0.1, 0.5, 0.0, 0.5, 0.0, 0.3333, 0.2, 0.3333, 0.2, 0.5, 0.1, 0.5, 0.1, 0.3333, 0.3, 0.3333, 0.3, 0.5, 0.2, 0.5, 0.2, 0.3333, 0.7, 0.3333, 0.7, 0.5, 0.6, 0.5, 0.6, 0.3333, 0.8, 0.3333, 0.8, 0.5, 0.7, 0.5, 0.7, 0.3333, 0.9, 0.3333, 0.9, 0.5, 0.8, 0.5, 0.8, 0.3333, 1.0, 0.3333, 1.0, 0.5, 0.9, 0.5, 0.9, 0.3333, 0.1, 0.3333, 0.1, 0.5, 0.0, 0.5, 0.0, 0.3333, 0.2, 0.3333, 0.2, 0.5, 0.1, 0.5, 0.1, 0.3333, 0.3, 0.3333, 0.3, 0.5, 0.2, 0.5, 0.2, 0.3333, 0.7, 0.3333, 0.7, 0.5, 0.6, 0.5, 0.6, 0.3333])
me_sphere_003.materials.append(mat_armour_metal)
me_sphere_003.use_remesh_fix_poles = True
me_sphere_003.use_remesh_preserve_attributes = False
me_sphere_003.use_mirror_vertex_groups = False
me_sphere_003.update()
me_sphere_007 = bpy.data.meshes.new('Sphere.007')
me_sphere_007.from_pydata([(0.509, 0.7006, 0.5), (0.509, 0.7006, -0.5), (0.8236, 0.2676, 0.5), (0.8236, 0.2676, -0.5), (0.8236, -0.2676, 0.5), (0.8236, -0.2676, -0.5), (0.509, -0.7006, 0.5), (0.509, -0.7006, -0.5), (1.11e-07, -0.866, 0.5), (5.139e-08, -0.866, -0.5), (-0.509, -0.7006, 0.5), (-0.509, -0.7006, -0.5), (-0.8236, -0.2676, 0.5), (-0.8236, -0.2676, -0.5), (-0.8236, 0.2676, 0.5), (-0.8236, 0.2676, -0.5), (-0.509, 0.7006, 0.5), (-0.509, 0.7006, -0.5), (-2.168e-07, 0.866, 0.5), (-1.87e-07, 0.866, -0.5), (0.641, 0.896, 3.585), (0.641, 0.896, 2.326), (1.037, 0.3422, 3.585), (1.037, 0.3422, 2.326), (1.037, -0.3422, 3.585), (1.037, -0.3422, 2.326), (0.641, -0.896, 3.585), (0.641, -0.896, 2.326), (1.398e-07, -1.108, 3.585), (6.471e-08, -1.108, 2.326), (-0.641, -0.896, 3.585), (-0.641, -0.896, 2.326), (-1.037, -0.3422, 3.585), (-1.037, -0.3422, 2.326), (-1.037, 0.3422, 3.585), (-1.037, 0.3422, 2.326), (-0.641, 0.896, 3.585), (-0.641, 0.896, 2.326), (-2.731e-07, 1.108, 3.585), (-2.355e-07, 1.108, 2.326), (0.6121, 0.8424, 2.496), (0.6121, 0.8424, 1.294), (0.9903, 0.3218, 2.496), (0.9903, 0.3218, 1.294), (0.9903, -0.3218, 2.496), (0.9903, -0.3218, 1.294), (0.6121, -0.8424, 2.496), (0.6121, -0.8424, 1.294), (1.335e-07, -1.041, 2.496), (6.179e-08, -1.041, 1.294), (-0.6121, -0.8424, 2.496), (-0.6121, -0.8424, 1.294), (-0.9903, -0.3218, 2.496), (-0.9903, -0.3218, 1.294), (-0.9903, 0.3218, 2.496), (-0.9903, 0.3218, 1.294), (-0.6121, 0.8424, 2.496), (-0.6121, 0.8424, 1.294), (-2.607e-07, 1.041, 2.496), (-2.249e-07, 1.041, 1.294), (0.5583, 0.7685, 1.447), (0.5583, 0.7685, 0.3504), (0.9034, 0.2935, 1.447), (0.9034, 0.2935, 0.3504), (0.9034, -0.2935, 1.447), (0.9034, -0.2935, 0.3504), (0.5583, -0.7685, 1.447), (0.5583, -0.7685, 0.3504), (1.217e-07, -0.9499, 1.447), (5.636e-08, -0.9499, 0.3504), (-0.5583, -0.7685, 1.447), (-0.5583, -0.7685, 0.3504), (-0.9034, -0.2935, 1.447), (-0.9034, -0.2935, 0.3504), (-0.9034, 0.2935, 1.447), (-0.9034, 0.2935, 0.3504), (-0.5583, 0.7685, 1.447), (-0.5583, 0.7685, 0.3504), (-2.378e-07, 0.9499, 1.447), (-2.051e-07, 0.9499, 0.3504), (0.641, 0.896, 2.956), (1.037, 0.3422, 2.956), (1.037, -0.3422, 2.956), (0.641, -0.896, 2.956), (1.022e-07, -1.108, 2.956), (-0.641, -0.896, 2.956), (-1.037, -0.3422, 2.956), (-1.037, 0.3422, 2.956), (-0.641, 0.896, 2.956), (-2.543e-07, 1.108, 2.956), (0.6121, 0.8424, 1.895), (0.9903, 0.3218, 1.895), (0.9903, -0.3218, 1.895), (0.6121, -0.8424, 1.895), (9.762e-08, -1.041, 1.895), (-0.6121, -0.8424, 1.895), (-0.9903, -0.3218, 1.895), (-0.9903, 0.3218, 1.895), (-0.6121, 0.8424, 1.895), (-2.428e-07, 1.041, 1.895), (0.5583, 0.7685, 0.8988), (0.9034, 0.2935, 0.8988), (0.9034, -0.2935, 0.8988), (0.5583, -0.7685, 0.8988), (8.905e-08, -0.9499, 0.8988), (-0.5583, -0.7685, 0.8988), (-0.9034, -0.2935, 0.8988), (-0.9034, 0.2935, 0.8988), (-0.5583, 0.7685, 0.8988), (-2.215e-07, 0.9499, 0.8988), (0.509, 0.7006, -2.98e-08), (0.8236, 0.2676, -2.98e-08), (0.8236, -0.2676, -2.98e-08), (0.509, -0.7006, -2.98e-08), (8.119e-08, -0.866, -2.98e-08), (-0.509, -0.7006, -2.98e-08), (-0.8236, -0.2676, -2.98e-08), (-0.8236, 0.2676, -2.98e-08), (-0.509, 0.7006, -2.98e-08), (-2.019e-07, 0.866, -2.98e-08)], [], [(119, 18, 0, 110), (110, 0, 2, 111), (111, 2, 4, 112), (112, 4, 6, 113), (113, 6, 8, 114), (114, 8, 10, 115), (115, 10, 12, 116), (116, 12, 14, 117), (117, 14, 16, 118), (118, 16, 18, 119), (89, 38, 20, 80), (80, 20, 22, 81), (81, 22, 24, 82), (82, 24, 26, 83), (83, 26, 28, 84), (84, 28, 30, 85), (85, 30, 32, 86), (86, 32, 34, 87), (87, 34, 36, 88), (88, 36, 38, 89), (99, 58, 40, 90), (90, 40, 42, 91), (91, 42, 44, 92), (92, 44, 46, 93), (93, 46, 48, 94), (94, 48, 50, 95), (95, 50, 52, 96), (96, 52, 54, 97), (97, 54, 56, 98), (98, 56, 58, 99), (109, 78, 60, 100), (100, 60, 62, 101), (101, 62, 64, 102), (102, 64, 66, 103), (103, 66, 68, 104), (104, 68, 70, 105), (105, 70, 72, 106), (106, 72, 74, 107), (107, 74, 76, 108), (108, 76, 78, 109), (37, 88, 89, 39), (35, 87, 88, 37), (33, 86, 87, 35), (31, 85, 86, 33), (29, 84, 85, 31), (27, 83, 84, 29), (25, 82, 83, 27), (23, 81, 82, 25), (21, 80, 81, 23), (39, 89, 80, 21), (57, 98, 99, 59), (55, 97, 98, 57), (53, 96, 97, 55), (51, 95, 96, 53), (49, 94, 95, 51), (47, 93, 94, 49), (45, 92, 93, 47), (43, 91, 92, 45), (41, 90, 91, 43), (59, 99, 90, 41), (77, 108, 109, 79), (75, 107, 108, 77), (73, 106, 107, 75), (71, 105, 106, 73), (69, 104, 105, 71), (67, 103, 104, 69), (65, 102, 103, 67), (63, 101, 102, 65), (61, 100, 101, 63), (79, 109, 100, 61), (17, 118, 119, 19), (15, 117, 118, 17), (13, 116, 117, 15), (11, 115, 116, 13), (9, 114, 115, 11), (7, 113, 114, 9), (5, 112, 113, 7), (3, 111, 112, 5), (1, 110, 111, 3), (19, 119, 110, 1)])
me_sphere_007.polygons.foreach_set('use_smooth', [True] * 80)
_uv = me_sphere_007.uv_layers.new(name='UVMap')
_uv.uv.foreach_set('vector', [0.7, 0.5, 0.7, 0.6667, 0.6, 0.6667, 0.6, 0.5, 0.6, 0.5, 0.6, 0.6667, 0.5, 0.6667, 0.5, 0.5, 0.5, 0.5, 0.5, 0.6667, 0.4, 0.6667, 0.4, 0.5, 0.4, 0.5, 0.4, 0.6667, 0.3, 0.6667, 0.3, 0.5, 0.3, 0.5, 0.3, 0.6667, 0.2, 0.6667, 0.2, 0.5, 0.2, 0.5, 0.2, 0.6667, 0.1, 0.6667, 0.1, 0.5, 0.1, 0.5, 0.1, 0.6667, 0.0, 0.6667, 0.0, 0.5, 1.0, 0.5, 1.0, 0.6667, 0.9, 0.6667, 0.9, 0.5, 0.9, 0.5, 0.9, 0.6667, 0.8, 0.6667, 0.8, 0.5, 0.8, 0.5, 0.8, 0.6667, 0.7, 0.6667, 0.7, 0.5, 0.7, 0.5, 0.7, 0.6667, 0.6, 0.6667, 0.6, 0.5, 0.6, 0.5, 0.6, 0.6667, 0.5, 0.6667, 0.5, 0.5, 0.5, 0.5, 0.5, 0.6667, 0.4, 0.6667, 0.4, 0.5, 0.4, 0.5, 0.4, 0.6667, 0.3, 0.6667, 0.3, 0.5, 0.3, 0.5, 0.3, 0.6667, 0.2, 0.6667, 0.2, 0.5, 0.2, 0.5, 0.2, 0.6667, 0.1, 0.6667, 0.1, 0.5, 0.1, 0.5, 0.1, 0.6667, 0.0, 0.6667, 0.0, 0.5, 1.0, 0.5, 1.0, 0.6667, 0.9, 0.6667, 0.9, 0.5, 0.9, 0.5, 0.9, 0.6667, 0.8, 0.6667, 0.8, 0.5, 0.8, 0.5, 0.8, 0.6667, 0.7, 0.6667, 0.7, 0.5, 0.7, 0.5, 0.7, 0.6667, 0.6, 0.6667, 0.6, 0.5, 0.6, 0.5, 0.6, 0.6667, 0.5, 0.6667, 0.5, 0.5, 0.5, 0.5, 0.5, 0.6667, 0.4, 0.6667, 0.4, 0.5, 0.4, 0.5, 0.4, 0.6667, 0.3, 0.6667, 0.3, 0.5, 0.3, 0.5, 0.3, 0.6667, 0.2, 0.6667, 0.2, 0.5, 0.2, 0.5, 0.2, 0.6667, 0.1, 0.6667, 0.1, 0.5, 0.1, 0.5, 0.1, 0.6667, 0.0, 0.6667, 0.0, 0.5, 1.0, 0.5, 1.0, 0.6667, 0.9, 0.6667, 0.9, 0.5, 0.9, 0.5, 0.9, 0.6667, 0.8, 0.6667, 0.8, 0.5, 0.8, 0.5, 0.8, 0.6667, 0.7, 0.6667, 0.7, 0.5, 0.7, 0.5, 0.7, 0.6667, 0.6, 0.6667, 0.6, 0.5, 0.6, 0.5, 0.6, 0.6667, 0.5, 0.6667, 0.5, 0.5, 0.5, 0.5, 0.5, 0.6667, 0.4, 0.6667, 0.4, 0.5, 0.4, 0.5, 0.4, 0.6667, 0.3, 0.6667, 0.3, 0.5, 0.3, 0.5, 0.3, 0.6667, 0.2, 0.6667, 0.2, 0.5, 0.2, 0.5, 0.2, 0.6667, 0.1, 0.6667, 0.1, 0.5, 0.1, 0.5, 0.1, 0.6667, 0.0, 0.6667, 0.0, 0.5, 1.0, 0.5, 1.0, 0.6667, 0.9, 0.6667, 0.9, 0.5, 0.9, 0.5, 0.9, 0.6667, 0.8, 0.6667, 0.8, 0.5, 0.8, 0.5, 0.8, 0.6667, 0.7, 0.6667, 0.7, 0.5, 0.8, 0.3333, 0.8, 0.5, 0.7, 0.5, 0.7, 0.3333, 0.9, 0.3333, 0.9, 0.5, 0.8, 0.5, 0.8, 0.3333, 1.0, 0.3333, 1.0, 0.5, 0.9, 0.5, 0.9, 0.3333, 0.1, 0.3333, 0.1, 0.5, 0.0, 0.5, 0.0, 0.3333, 0.2, 0.3333, 0.2, 0.5, 0.1, 0.5, 0.1, 0.3333, 0.3, 0.3333, 0.3, 0.5, 0.2, 0.5, 0.2, 0.3333, 0.4, 0.3333, 0.4, 0.5, 0.3, 0.5, 0.3, 0.3333, 0.5, 0.3333, 0.5, 0.5, 0.4, 0.5, 0.4, 0.3333, 0.6, 0.3333, 0.6, 0.5, 0.5, 0.5, 0.5, 0.3333, 0.7, 0.3333, 0.7, 0.5, 0.6, 0.5, 0.6, 0.3333, 0.8, 0.3333, 0.8, 0.5, 0.7, 0.5, 0.7, 0.3333, 0.9, 0.3333, 0.9, 0.5, 0.8, 0.5, 0.8, 0.3333, 1.0, 0.3333, 1.0, 0.5, 0.9, 0.5, 0.9, 0.3333, 0.1, 0.3333, 0.1, 0.5, 0.0, 0.5, 0.0, 0.3333, 0.2, 0.3333, 0.2, 0.5, 0.1, 0.5, 0.1, 0.3333, 0.3, 0.3333, 0.3, 0.5, 0.2, 0.5, 0.2, 0.3333, 0.4, 0.3333, 0.4, 0.5, 0.3, 0.5, 0.3, 0.3333, 0.5, 0.3333, 0.5, 0.5, 0.4, 0.5, 0.4, 0.3333, 0.6, 0.3333, 0.6, 0.5, 0.5, 0.5, 0.5, 0.3333, 0.7, 0.3333, 0.7, 0.5, 0.6, 0.5, 0.6, 0.3333, 0.8, 0.3333, 0.8, 0.5, 0.7, 0.5, 0.7, 0.3333, 0.9, 0.3333, 0.9, 0.5, 0.8, 0.5, 0.8, 0.3333, 1.0, 0.3333, 1.0, 0.5, 0.9, 0.5, 0.9, 0.3333, 0.1, 0.3333, 0.1, 0.5, 0.0, 0.5, 0.0, 0.3333, 0.2, 0.3333, 0.2, 0.5, 0.1, 0.5, 0.1, 0.3333, 0.3, 0.3333, 0.3, 0.5, 0.2, 0.5, 0.2, 0.3333, 0.4, 0.3333, 0.4, 0.5, 0.3, 0.5, 0.3, 0.3333, 0.5, 0.3333, 0.5, 0.5, 0.4, 0.5, 0.4, 0.3333, 0.6, 0.3333, 0.6, 0.5, 0.5, 0.5, 0.5, 0.3333, 0.7, 0.3333, 0.7, 0.5, 0.6, 0.5, 0.6, 0.3333, 0.8, 0.3333, 0.8, 0.5, 0.7, 0.5, 0.7, 0.3333, 0.9, 0.3333, 0.9, 0.5, 0.8, 0.5, 0.8, 0.3333, 1.0, 0.3333, 1.0, 0.5, 0.9, 0.5, 0.9, 0.3333, 0.1, 0.3333, 0.1, 0.5, 0.0, 0.5, 0.0, 0.3333, 0.2, 0.3333, 0.2, 0.5, 0.1, 0.5, 0.1, 0.3333, 0.3, 0.3333, 0.3, 0.5, 0.2, 0.5, 0.2, 0.3333, 0.4, 0.3333, 0.4, 0.5, 0.3, 0.5, 0.3, 0.3333, 0.5, 0.3333, 0.5, 0.5, 0.4, 0.5, 0.4, 0.3333, 0.6, 0.3333, 0.6, 0.5, 0.5, 0.5, 0.5, 0.3333, 0.7, 0.3333, 0.7, 0.5, 0.6, 0.5, 0.6, 0.3333])
me_sphere_007.materials.append(mat_armour_metal)
me_sphere_007.use_remesh_fix_poles = True
me_sphere_007.use_remesh_preserve_attributes = False
me_sphere_007.use_mirror_vertex_groups = False
me_sphere_007.update()
me_sphere_008 = bpy.data.meshes.new('Sphere.008')
me_sphere_008.from_pydata([(0.3875, 0.6419, 0.6858), (0.3935, 0.6953, 0.4666), (0.4938, 0.7205, -4.042e-08), (0.4272, 0.4328, 0.7909), (0.6333, 0.4045, 0.4878), (0.6638, 0.4204, -4.776e-08), (0.433, 0.1527, 0.7847), (0.6037, -0.07633, 0.4639), (0.6421, -0.09866, -6.051e-08), (0.3518, 0.04195, 0.7672), (0.4281, -0.4373, 0.6206), (0.5551, -0.5081, -5.962e-08), (-0.0002703, 0.03039, 0.7914), (2.058e-08, -0.5525, 0.6166), (-0.3579, 0.04695, 0.7571), (-0.3525, -0.4401, 0.6172), (-0.5758, -0.5086, -5.96e-08), (-0.4236, 0.1586, 0.7675), (-0.6208, -0.0521, 0.4431), (-0.6185, -0.05759, -5.96e-08), (-0.4365, 0.4324, 0.7675), (-0.6335, 0.4059, 0.4431), (-0.6371, 0.4204, -4.776e-08), (-0.402, 0.654, 0.6618), (-0.3961, 0.7015, 0.4431), (-0.437, 0.7429, -4.342e-08), (-0.008445, 0.657, 0.6657), (-0.01349, 0.7149, 0.4505), (-0.3299, 0.7557, -3.003e-08), (-0.255, 0.7569, 0.2928), (-0.01814, 0.7565, 0.3542), (0.2668, 0.7783, 0.2593), (0.3887, 0.7867, -4.967e-08), (0.6146, 0.6356, -4.696e-08), (0.6004, 0.627, 0.4818), (-0.6197, 0.6351, -4.831e-08), (-0.6154, 0.6349, 0.4431), (-0.402, 0.654, 0.6618), (0.3941, 0.693, 0.5752), (0.5269, 0.4246, 0.6018), (0.4789, 0.02666, 0.628), (0.3623, -0.219, 0.6882), (-2.351e-05, -0.2862, 0.6696), (-0.3711, -0.2189, 0.6865), (-0.5275, 0.04207, 0.6051), (-0.6187, 0.4243, 0.6051), (-0.4169, 0.6782, 0.5498), (-0.01119, 0.6919, 0.5559), (0.5255, 0.613, 0.6129), (-0.5405, 0.6018, 0.5774), (0.4436, 0.7245, 0.2333), (0.6486, 0.4124, 0.2439), (0.6268, -0.0875, 0.232), (0.5458, -0.4727, 0.3193), (0.3278, 0.7825, 0.1297), (0.6075, 0.6313, 0.2409), (0.3063, -0.4949, 0.6206), (0.1758, 0.03617, 0.7793), (0.1812, -0.2526, 0.6789), (-0.1763, -0.4963, 0.6389), (-0.1791, 0.03867, 0.7742), (-0.1855, -0.2526, 0.678), (-0.5371, -0.4744, 0.3578), (-0.6123, -0.05484, 0.2216), (-0.6353, 0.4131, 0.2216), (-0.4166, 0.7374, 0.2216), (-0.3183, 0.7563, 0.123), (-0.6176, 0.635, 0.2216)], [], [(47, 26, 0, 38), (48, 0, 3, 39), (55, 34, 4, 51), (39, 3, 6, 40), (51, 4, 7, 52), (40, 6, 9, 41), (7, 10, 53), (58, 57, 12, 42), (61, 60, 14, 43), (62, 15, 18, 63), (43, 14, 17, 44), (63, 18, 21, 64), (44, 17, 20, 45), (67, 36, 24, 65), (49, 37, 23, 46), (46, 23, 26, 47), (24, 27, 30, 29), (65, 24, 29, 66), (27, 1, 31, 30), (50, 2, 32, 54), (50, 1, 34, 55), (38, 0, 48), (45, 20, 37, 49), (64, 21, 36, 67), (21, 45, 49, 36), (1, 38, 48, 34), (24, 46, 47, 27), (36, 49, 46, 24), (18, 44, 45, 21), (15, 43, 44, 18), (59, 61, 43, 15), (56, 58, 42, 13), (7, 40, 41), (4, 39, 40, 7), (34, 48, 39, 4), (27, 47, 38, 1), (2, 50, 55, 33), (1, 50, 54, 31), (8, 52, 53, 11), (5, 51, 52, 8), (33, 55, 51, 5), (10, 41, 58, 56), (41, 9, 57, 58), (13, 42, 61, 59), (42, 12, 60, 61), (22, 64, 67, 35), (25, 65, 66, 28), (35, 67, 65, 25), (19, 63, 64, 22), (16, 62, 63, 19), (52, 7, 53), (41, 10, 7)])
me_sphere_008.polygons.foreach_set('use_smooth', [True] * 52)
_uv = me_sphere_008.uv_layers.new(name='UVMap')
_uv.uv.foreach_set('vector', [0.7, 0.75, 0.7, 0.8333, 0.6, 0.8333, 0.6, 0.75, 0.55, 0.75, 0.55, 0.8333, 0.5, 0.8333, 0.5, 0.75, 0.55, 0.5833, 0.55, 0.6667, 0.5, 0.6667, 0.5, 0.5833, 0.5, 0.75, 0.5, 0.8333, 0.4, 0.8333, 0.4, 0.75, 0.5, 0.5833, 0.5, 0.6667, 0.4, 0.6667, 0.4, 0.5833, 0.4, 0.75, 0.4, 0.8333, 0.3, 0.8333, 0.3, 0.75, 0.4, 0.6667, 0.3, 0.6667, 0.0, 0.0, 0.25, 0.75, 0.25, 0.8333, 0.2, 0.8333, 0.2, 0.75, 0.15, 0.75, 0.15, 0.8333, 0.1, 0.8333, 0.1, 0.75, 0.1, 0.5833, 0.1, 0.6667, 0.0, 0.6667, 1.49e-08, 0.5833, 0.1, 0.75, 0.1, 0.8333, 0.0, 0.8333, 0.0, 0.75, 1.0, 0.5833, 1.0, 0.6667, 0.9, 0.6667, 0.9, 0.5833, 1.0, 0.75, 1.0, 0.8333, 0.9, 0.8333, 0.9, 0.75, 0.85, 0.5833, 0.85, 0.6667, 0.8, 0.6667, 0.8, 0.5833, 0.85, 0.75, 0.85, 0.8333, 0.8, 0.8333, 0.8, 0.75, 0.8, 0.75, 0.8, 0.8333, 0.7, 0.8333, 0.7, 0.75, 0.8, 0.6667, 0.7, 0.6667, 0.0, 0.0, 0.0, 0.0, 0.8, 0.5833, 0.8, 0.6667, 0.0, 0.0, 0.0, 0.0, 0.7, 0.6667, 0.6, 0.6667, 0.0, 0.0, 0.0, 0.0, 0.6, 0.5833, 0.6, 0.5, 0.0, 0.0, 0.0, 0.0, 0.6, 0.5833, 0.6, 0.6667, 0.55, 0.6667, 0.55, 0.5833, 0.6, 0.75, 0.55, 0.8333, 0.55, 0.75, 0.9, 0.75, 0.9, 0.8333, 0.85, 0.8333, 0.85, 0.75, 0.9, 0.5833, 0.9, 0.6667, 0.85, 0.6667, 0.85, 0.5833, 0.9, 0.6667, 0.9, 0.75, 0.85, 0.75, 0.85, 0.6667, 0.6, 0.6667, 0.6, 0.75, 0.55, 0.75, 0.55, 0.6667, 0.8, 0.6667, 0.8, 0.75, 0.7, 0.75, 0.7, 0.6667, 0.85, 0.6667, 0.85, 0.75, 0.8, 0.75, 0.8, 0.6667, 1.0, 0.6667, 1.0, 0.75, 0.9, 0.75, 0.9, 0.6667, 0.1, 0.6667, 0.1, 0.75, 0.0, 0.75, 0.0, 0.6667, 0.15, 0.6667, 0.15, 0.75, 0.1, 0.75, 0.1, 0.6667, 0.25, 0.6667, 0.25, 0.75, 0.2, 0.75, 0.2, 0.6667, 0.4, 0.6667, 0.4, 0.75, 0.3, 0.75, 0.5, 0.6667, 0.5, 0.75, 0.4, 0.75, 0.4, 0.6667, 0.55, 0.6667, 0.55, 0.75, 0.5, 0.75, 0.5, 0.6667, 0.7, 0.6667, 0.7, 0.75, 0.6, 0.75, 0.6, 0.6667, 0.6, 0.5, 0.6, 0.5833, 0.55, 0.5833, 0.55, 0.5, 0.6, 0.6667, 0.6, 0.5833, 0.0, 0.0, 0.0, 0.0, 0.4, 0.5, 0.4, 0.5833, 0.3, 0.5833, 0.3, 0.5, 0.5, 0.5, 0.5, 0.5833, 0.4, 0.5833, 0.4, 0.5, 0.55, 0.5, 0.55, 0.5833, 0.5, 0.5833, 0.5, 0.5, 0.3, 0.6667, 0.3, 0.75, 0.25, 0.75, 0.25, 0.6667, 0.3, 0.75, 0.3, 0.8333, 0.25, 0.8333, 0.25, 0.75, 0.2, 0.6667, 0.2, 0.75, 0.15, 0.75, 0.15, 0.6667, 0.2, 0.75, 0.2, 0.8333, 0.15, 0.8333, 0.15, 0.75, 0.9, 0.5, 0.9, 0.5833, 0.85, 0.5833, 0.85, 0.5, 0.8, 0.5, 0.8, 0.5833, 0.0, 0.0, 0.0, 0.0, 0.85, 0.5, 0.85, 0.5833, 0.8, 0.5833, 0.8, 0.5, 1.0, 0.5, 1.0, 0.5833, 0.9, 0.5833, 0.9, 0.5, 0.1, 0.5, 0.1, 0.5833, 1.49e-08, 0.5833, 2.98e-08, 0.5, 0.4, 0.5833, 0.4, 0.6667, 0.3, 0.5833, 0.3, 0.75, 0.3, 0.6667, 0.4, 0.6667])
me_sphere_008.materials.append(mat_cloth_red)
me_sphere_008.use_remesh_fix_poles = True
me_sphere_008.use_remesh_preserve_attributes = False
me_sphere_008.use_mirror_vertex_groups = False
me_sphere_008.update()

# ---- objects
ob_training_dummy = bpy.data.objects.new('Training Dummy', me_cube_001)
ob_mirror = bpy.data.objects.new('Mirror', None)
ob_helmet = bpy.data.objects.new('Helmet', me_sphere)
ob_armour_shoulder = bpy.data.objects.new('Armour Shoulder', me_sphere_003)
ob_armour_torso_lower = bpy.data.objects.new('Armour Torso Lower', me_sphere_007)
ob_armour_torso_upper = bpy.data.objects.new('Armour Torso Upper', me_sphere_008)

# ---- transforms, parenting, visibility, modifiers, constraints
ob_training_dummy.location = (0.0, 0.0, 2.466)
ob_training_dummy.scale = (0.3774, 0.3774, 0.3774)
ob_training_dummy.lineart.crease_threshold = 0.0
ob_mirror.location = (0.0, 0.0, 0.0)
ob_mirror.lineart.crease_threshold = 0.0
ob_helmet.location = (0.0, 0.0, 3.481)
ob_helmet.scale = (0.3373, 0.3373, 0.3373)
ob_helmet.lineart.crease_threshold = 0.0
_m = ob_helmet.modifiers.new('Mirror', 'MIRROR')
_m.use_axis = (False, False, False)
_m.mirror_object = ob_mirror
ob_armour_shoulder.location = (0.0, 1.192, 2.541)
ob_armour_shoulder.rotation_euler = (3.152e-07, 1.287, -1.571)
ob_armour_shoulder.scale = (0.3546, 0.3874, 0.3546)
ob_armour_shoulder.lineart.crease_threshold = 0.0
_m = ob_armour_shoulder.modifiers.new('Mirror', 'MIRROR')
_m.use_axis = (False, True, False)
_m.mirror_object = ob_mirror
_m = ob_armour_shoulder.modifiers.new('Solidify', 'SOLIDIFY')
_m.thickness = 0.05
_m.nonmanifold_merge_threshold = 0.0003
ob_armour_torso_lower.location = (0.0, 0.0, 1.414)
ob_armour_torso_lower.scale = (0.5242, 0.7132, 0.2303)
ob_armour_torso_lower.lineart.crease_threshold = 0.0
_m = ob_armour_torso_lower.modifiers.new('Solidify', 'SOLIDIFY')
_m.thickness = 0.02
_m.nonmanifold_merge_threshold = 0.0003
ob_armour_torso_upper.location = (0.0, 0.0, 2.207)
ob_armour_torso_upper.rotation_euler = (1.571, -0.0, 0.0)
ob_armour_torso_upper.scale = (0.7095, 0.998, 0.8601)
ob_armour_torso_upper.lineart.crease_threshold = 0.0
_m = ob_armour_torso_upper.modifiers.new('Mirror', 'MIRROR')
_m.use_axis = (False, True, False)
_m.mirror_object = ob_mirror

# ---- collection membership
col_collection.objects.link(ob_training_dummy)
col_collection.objects.link(ob_mirror)
col_collection.objects.link(ob_helmet)
col_collection.objects.link(ob_armour_shoulder)
col_collection.objects.link(ob_armour_torso_lower)
col_collection.objects.link(ob_armour_torso_upper)

# ---- scene / render settings (as saved in the file)
scene.frame_start = 1; scene.frame_end = 250; scene.frame_set(1)
scene.render.engine = 'BLENDER_EEVEE_NEXT'
scene.cycles.use_denoising = False
scene.cycles.samples = 128
scene.cycles.sampling_pattern = 'TABULATED_SOBOL'
scene.cycles.use_adaptive_sampling = False
scene.cycles.use_light_tree = False
scene.view_settings.view_transform = 'Filmic'
bpy.context.view_layer.update()

# ---- added for rendering (the .blend has no active camera and no usable light): camera, sun
cam_auto = bpy.data.cameras.new('AutoCamera')
cam_auto.lens = 50.0
cam_auto.sensor_width = 36.0
cam_auto.clip_end = 1000.0
ob_auto_camera = bpy.data.objects.new('AutoCamera', cam_auto)
scene.collection.objects.link(ob_auto_camera)
ob_auto_camera.location = (4.81776, -5.81948, 5.75919)
ob_auto_camera.rotation_euler = (1.09748, -7.21219e-08, 0.694738)
scene.camera = ob_auto_camera
light_auto_sun = bpy.data.lights.new('AutoSun', 'SUN')
light_auto_sun.energy = 3.0
light_auto_sun.angle = 0.0523599
ob_auto_sun = bpy.data.objects.new('AutoSun', light_auto_sun)
scene.collection.objects.link(ob_auto_sun)
ob_auto_sun.rotation_euler = (0.872665, 0.174533, 0.523599)
bpy.context.view_layer.update()
